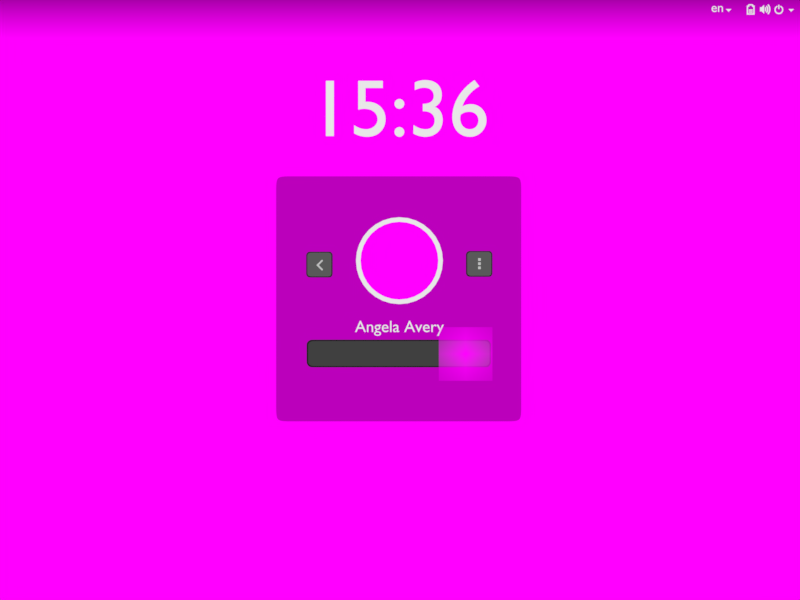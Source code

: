 # Source: tobias-login.blend  (saved by Blender 2.79.0; exported with 4.5.12 LTS)
import bpy
from mathutils import Matrix  # noqa: F401  (used for matrix-valued properties, if any)

bpy.ops.wm.read_factory_settings(use_empty=True)
scene = bpy.context.scene
scene.name = 'Scene'

# ---- collections
col_collection_1 = bpy.data.collections.new('Collection 1'); scene.collection.children.link(col_collection_1)

# ---- images (referenced by path relative to the original .blend; pixels are not part of the script)
import os
ASSET_DIR = os.environ.get("B2B_ASSET_DIR", "")  # directory of the original .blend (textures are referenced by path, not embedded)
HERE = os.path.dirname(os.path.abspath(__file__))  # packed textures are extracted next to this script under _unpacked/

def load_image(name, relpath, width, height, colorspace="sRGB"):
    """Load a texture the original file referenced (path relative to the .blend, or extracted next to this script)."""
    p = next((c for c in (os.path.join(HERE, relpath), os.path.join(ASSET_DIR, relpath)) if relpath and os.path.exists(c)), "")
    if p:
        img = bpy.data.images.load(p, check_existing=True)
        img.name = name
    else:  # same state as the original file: an image datablock whose file is absent (Cycles renders it pink)
        img = bpy.data.images.new(name, width, height)
        img.source = "FILE"
        img.filepath = "//" + (relpath or name)
    img.colorspace_settings.name = colorspace
    return img
img_left_ptr_png = load_image('left_ptr.png', 'assets/left_ptr.png', 1024, 1024, 'sRGB')
img_symbolics_8_png = load_image('symbolics-8.png', 'assets/symbolics-8.png', 1024, 1024, 'sRGB')
img_john_jpg = load_image('john.jpg', 'assets/john.jpg', 1024, 1024, 'sRGB')
img_angela_jpg = load_image('angela.jpg', 'assets/angela.jpg', 1024, 1024, 'sRGB')
img_endless_shapes2_png = load_image('endless-shapes2.png', 'assets/endless-shapes2.png', 1024, 1024, 'sRGB')
img_jan_jpg = load_image('jan.jpg', 'assets/jan.jpg', 1024, 1024, 'sRGB')
img_adwaita_day_jpg = load_image('adwaita-day.jpg', 'assets/adwaita-day.jpg', 1024, 1024, 'sRGB')

# ---- materials (node trees are filled in below, after node groups)
mat_osd_bg = bpy.data.materials.new('osd bg')
mat_osd_bg.alpha_threshold = 0.0
mat_osd_bg.roughness = 0.5
mat_top_gradient = bpy.data.materials.new('top gradient')
mat_top_gradient.alpha_threshold = 0.0
mat_top_gradient.roughness = 0.5
mat_rim = bpy.data.materials.new('rim')
mat_rim.alpha_threshold = 0.0
mat_rim.roughness = 0.5
mat_buttonfill = bpy.data.materials.new('buttonfill')
mat_buttonfill.alpha_threshold = 0.0
mat_buttonfill.roughness = 0.5
mat_fg = bpy.data.materials.new('fg')
mat_fg.alpha_threshold = 0.0
mat_fg.diffuse_color = (0.5149, 0.5149, 0.5149, 1.0)
mat_fg.roughness = 0.5
mat_fill = bpy.data.materials.new('fill')
mat_fill.alpha_threshold = 0.0
mat_fill.roughness = 0.5
mat_datetime = bpy.data.materials.new('datetime')
mat_datetime.alpha_threshold = 0.0
mat_datetime.roughness = 0.5
mat_left_ptr = bpy.data.materials.new('left_ptr')
mat_left_ptr.alpha_threshold = 0.0
mat_left_ptr.roughness = 0.5
mat_otherusers = bpy.data.materials.new('otherusers')
mat_otherusers.alpha_threshold = 0.0
mat_otherusers.roughness = 0.5
mat_personal_bg2 = bpy.data.materials.new('personal_bg2')
mat_personal_bg2.alpha_threshold = 0.0
mat_personal_bg2.roughness = 0.5
mat_names = bpy.data.materials.new('names')
mat_names.alpha_threshold = 0.0
mat_names.roughness = 0.5
mat_john = bpy.data.materials.new('john')
mat_john.alpha_threshold = 0.0
mat_john.roughness = 0.5
mat_angela = bpy.data.materials.new('angela')
mat_angela.alpha_threshold = 0.0
mat_angela.roughness = 0.5
mat_bg = bpy.data.materials.new('bg')
mat_bg.alpha_threshold = 0.0
mat_bg.roughness = 0.5
mat_personal_bg3 = bpy.data.materials.new('personal_bg3')
mat_personal_bg3.alpha_threshold = 0.0
mat_personal_bg3.roughness = 0.5
mat_jan = bpy.data.materials.new('jan')
mat_jan.alpha_threshold = 0.0
mat_jan.roughness = 0.5
mat_personal_bg1 = bpy.data.materials.new('personal_bg1')
mat_personal_bg1.alpha_threshold = 0.0
mat_personal_bg1.roughness = 0.5
mat_top_stuff = bpy.data.materials.new('top stuff')
mat_top_stuff.alpha_threshold = 0.0
mat_top_stuff.roughness = 0.5

# ---- material node trees
mat_osd_bg.use_nodes = True; mat_osd_bg.node_tree.nodes.clear()
_N = mat_osd_bg.node_tree.nodes; _L = mat_osd_bg.node_tree.links
n0 = _N.new('ShaderNodeOutputMaterial'); n0.name = 'Material Output'; n0.location = (300, 300)
n1 = _N.new('ShaderNodeMixShader'); n1.name = 'Mix Shader'; n1.location = (10, 300)
n2 = _N.new('ShaderNodeBsdfTransparent'); n2.name = 'Transparent BSDF'; n2.location = (-180, 200)
n3 = _N.new('ShaderNodeEmission'); n3.name = 'Emission'; n3.location = (-180, 100)
n3.inputs[0].default_value = (0.0, 0.0, 0.0, 1.0)
_L.new(n1.outputs[0], n0.inputs[0])
_L.new(n2.outputs[0], n1.inputs[1])
_L.new(n3.outputs[0], n1.inputs[2])
n0.is_active_output = True
mat_top_gradient.use_nodes = True; mat_top_gradient.node_tree.nodes.clear()
_N = mat_top_gradient.node_tree.nodes; _L = mat_top_gradient.node_tree.links
n0 = _N.new('ShaderNodeOutputMaterial'); n0.name = 'Material Output'; n0.location = (300, 300)
n1 = _N.new('ShaderNodeMixShader'); n1.name = 'Mix Shader'; n1.location = (10, 300)
n2 = _N.new('ShaderNodeBsdfTransparent'); n2.name = 'Transparent BSDF'; n2.location = (-216, 315)
n3 = _N.new('ShaderNodeValToRGB'); n3.name = 'ColorRamp'; n3.location = (-509, 132)
while len(n3.color_ramp.elements) > 1: n3.color_ramp.elements.remove(n3.color_ramp.elements[-1])
n3.color_ramp.elements[0].position = 0.0; n3.color_ramp.elements[0].color = (0.0, 0.0, 0.0, 1.0)
_e = n3.color_ramp.elements.new(1.0); _e.color = (1.0, 1.0, 1.0, 1.0)
n4 = _N.new('ShaderNodeTexGradient'); n4.name = 'Gradient Texture'; n4.location = (-784, 145)
n5 = _N.new('ShaderNodeMapping'); n5.name = 'Mapping'; n5.location = (-1280, 279)
n5.vector_type = 'TEXTURE'
n5.inputs[2].default_value = (0.0, 0.0, 1.571)
n6 = _N.new('ShaderNodeObjectInfo'); n6.name = 'Object Info'; n6.location = (-1683, 365)
n7 = _N.new('ShaderNodeTexCoord'); n7.name = 'Texture Coordinate'; n7.location = (-1694, 141)
n8 = _N.new('ShaderNodeEmission'); n8.name = 'Emission'; n8.location = (-174, 102)
n8.inputs[0].default_value = (0.0, 0.0, 0.0, 1.0)
_L.new(n1.outputs[0], n0.inputs[0])
_L.new(n2.outputs[0], n1.inputs[1])
_L.new(n8.outputs[0], n1.inputs[2])
_L.new(n4.outputs[0], n3.inputs[0])
_L.new(n5.outputs[0], n4.inputs[0])
_L.new(n7.outputs[0], n5.inputs[0])
_L.new(n3.outputs[0], n1.inputs[0])
n0.is_active_output = True
mat_rim.use_nodes = True; mat_rim.node_tree.nodes.clear()
_N = mat_rim.node_tree.nodes; _L = mat_rim.node_tree.links
n0 = _N.new('ShaderNodeOutputMaterial'); n0.name = 'Material Output'; n0.location = (300, 300)
n1 = _N.new('ShaderNodeMixShader'); n1.name = 'Mix Shader'; n1.location = (10, 300)
n1.inputs[0].default_value = 1.0
n2 = _N.new('ShaderNodeBsdfTransparent'); n2.name = 'Transparent BSDF'; n2.location = (-180, 200)
n3 = _N.new('ShaderNodeEmission'); n3.name = 'Emission'; n3.location = (-180, 100)
n3.inputs[0].default_value = (0.016, 0.016, 0.016, 1.0)
_L.new(n1.outputs[0], n0.inputs[0])
_L.new(n2.outputs[0], n1.inputs[1])
_L.new(n3.outputs[0], n1.inputs[2])
n0.is_active_output = True
mat_buttonfill.use_nodes = True; mat_buttonfill.node_tree.nodes.clear()
_N = mat_buttonfill.node_tree.nodes; _L = mat_buttonfill.node_tree.links
n0 = _N.new('ShaderNodeOutputMaterial'); n0.name = 'Material Output'; n0.location = (300, 300)
n1 = _N.new('ShaderNodeMixShader'); n1.name = 'Mix Shader'; n1.location = (10, 300)
n1.inputs[0].default_value = 1.0
n2 = _N.new('ShaderNodeBsdfTransparent'); n2.name = 'Transparent BSDF'; n2.location = (-180, 200)
n3 = _N.new('ShaderNodeEmission'); n3.name = 'Emission'; n3.location = (-180, 100)
n3.inputs[0].default_value = (0.1005, 0.1005, 0.1005, 1.0)
_L.new(n1.outputs[0], n0.inputs[0])
_L.new(n2.outputs[0], n1.inputs[1])
_L.new(n3.outputs[0], n1.inputs[2])
n0.is_active_output = True
mat_fg.use_nodes = True; mat_fg.node_tree.nodes.clear()
_N = mat_fg.node_tree.nodes; _L = mat_fg.node_tree.links
n0 = _N.new('ShaderNodeOutputMaterial'); n0.name = 'Material Output'; n0.location = (300, 300)
n1 = _N.new('ShaderNodeEmission'); n1.name = 'Emission'; n1.location = (10, 300)
n1.inputs[0].default_value = (0.5149, 0.5149, 0.5149, 1.0)
_L.new(n1.outputs[0], n0.inputs[0])
n0.is_active_output = True
mat_fill.use_nodes = True; mat_fill.node_tree.nodes.clear()
_N = mat_fill.node_tree.nodes; _L = mat_fill.node_tree.links
n0 = _N.new('ShaderNodeOutputMaterial'); n0.name = 'Material Output'; n0.location = (300, 300)
n1 = _N.new('ShaderNodeMixShader'); n1.name = 'Mix Shader'; n1.location = (10, 300)
n1.inputs[0].default_value = 1.0
n2 = _N.new('ShaderNodeBsdfTransparent'); n2.name = 'Transparent BSDF'; n2.location = (-180, 200)
n3 = _N.new('ShaderNodeEmission'); n3.name = 'Emission'; n3.location = (-180, 100)
n3.inputs[0].default_value = (0.05087, 0.05087, 0.05087, 1.0)
_L.new(n1.outputs[0], n0.inputs[0])
_L.new(n2.outputs[0], n1.inputs[1])
_L.new(n3.outputs[0], n1.inputs[2])
n0.is_active_output = True
mat_datetime.use_nodes = True; mat_datetime.node_tree.nodes.clear()
_N = mat_datetime.node_tree.nodes; _L = mat_datetime.node_tree.links
n0 = _N.new('ShaderNodeOutputMaterial'); n0.name = 'Material Output'; n0.location = (300, 300)
n1 = _N.new('ShaderNodeMixShader'); n1.name = 'Mix Shader'; n1.location = (10, 300)
n1.inputs[0].default_value = 1.0
n2 = _N.new('ShaderNodeBsdfTransparent'); n2.name = 'Transparent BSDF'; n2.location = (-180, 200)
n3 = _N.new('ShaderNodeEmission'); n3.name = 'Emission'; n3.location = (-180, 100)
n3.inputs[0].default_value = (0.8, 0.8, 0.8, 1.0)
_L.new(n1.outputs[0], n0.inputs[0])
_L.new(n2.outputs[0], n1.inputs[1])
_L.new(n3.outputs[0], n1.inputs[2])
n0.is_active_output = True
mat_left_ptr.use_nodes = True; mat_left_ptr.node_tree.nodes.clear()
_N = mat_left_ptr.node_tree.nodes; _L = mat_left_ptr.node_tree.links
n0 = _N.new('ShaderNodeOutputMaterial'); n0.name = 'Material Output'; n0.location = (300, 300)
n1 = _N.new('ShaderNodeTexImage'); n1.name = 'Image Texture'; n1.location = (-400, 60)
n1.width = 140
n1.image = img_left_ptr_png
n1.extension = 'CLIP'
n2 = _N.new('ShaderNodeEmission'); n2.name = 'Emission'; n2.location = (-200, 60)
n3 = _N.new('ShaderNodeBsdfTransparent'); n3.name = 'Transparent BSDF'; n3.location = (-200, 240)
n4 = _N.new('ShaderNodeMixShader'); n4.name = 'Mix Shader'; n4.location = (0, 300)
_L.new(n1.outputs[0], n2.inputs[0])
_L.new(n1.outputs[1], n4.inputs[0])
_L.new(n3.outputs[0], n4.inputs[1])
_L.new(n2.outputs[0], n4.inputs[2])
_L.new(n4.outputs[0], n0.inputs[0])
n0.is_active_output = True
mat_otherusers.use_nodes = True; mat_otherusers.node_tree.nodes.clear()
_N = mat_otherusers.node_tree.nodes; _L = mat_otherusers.node_tree.links
n0 = _N.new('ShaderNodeOutputMaterial'); n0.name = 'Material Output'; n0.location = (300, 300)
n1 = _N.new('ShaderNodeMixShader'); n1.name = 'Mix Shader'; n1.location = (10, 300)
n1.inputs[0].default_value = 0.0
n2 = _N.new('ShaderNodeBsdfTransparent'); n2.name = 'Transparent BSDF'; n2.location = (-180, 200)
n3 = _N.new('ShaderNodeEmission'); n3.name = 'Emission'; n3.location = (-180, 100)
n3.inputs[0].default_value = (0.8, 0.8, 0.8, 1.0)
_L.new(n1.outputs[0], n0.inputs[0])
_L.new(n2.outputs[0], n1.inputs[1])
_L.new(n3.outputs[0], n1.inputs[2])
n0.is_active_output = True
mat_personal_bg2.use_nodes = True; mat_personal_bg2.node_tree.nodes.clear()
mat_names.use_nodes = True; mat_names.node_tree.nodes.clear()
_N = mat_names.node_tree.nodes; _L = mat_names.node_tree.links
n0 = _N.new('ShaderNodeOutputMaterial'); n0.name = 'Material Output'; n0.location = (300, 300)
n1 = _N.new('ShaderNodeMixShader'); n1.name = 'Mix Shader'; n1.location = (10, 300)
n1.inputs[0].default_value = 1.0
n2 = _N.new('ShaderNodeBsdfTransparent'); n2.name = 'Transparent BSDF'; n2.location = (-180, 200)
n3 = _N.new('ShaderNodeEmission'); n3.name = 'Emission'; n3.location = (-180, 100)
n3.inputs[0].default_value = (0.8, 0.8, 0.8, 1.0)
_L.new(n1.outputs[0], n0.inputs[0])
_L.new(n2.outputs[0], n1.inputs[1])
_L.new(n3.outputs[0], n1.inputs[2])
n0.is_active_output = True
mat_john.use_nodes = True; mat_john.node_tree.nodes.clear()
_N = mat_john.node_tree.nodes; _L = mat_john.node_tree.links
n0 = _N.new('ShaderNodeOutputMaterial'); n0.name = 'Material Output'; n0.location = (300, 300)
n1 = _N.new('ShaderNodeMixShader'); n1.name = 'Mix Shader'; n1.location = (10, 300)
n1.inputs[0].default_value = 1.0
n2 = _N.new('ShaderNodeBsdfTransparent'); n2.name = 'Transparent BSDF'; n2.location = (-180, 200)
n3 = _N.new('ShaderNodeEmission'); n3.name = 'Emission'; n3.location = (-180, 100)
n4 = _N.new('ShaderNodeTexImage'); n4.name = 'Image Texture'; n4.location = (-370, 100)
n4.width = 140
n4.image = img_john_jpg
_L.new(n1.outputs[0], n0.inputs[0])
_L.new(n2.outputs[0], n1.inputs[1])
_L.new(n3.outputs[0], n1.inputs[2])
_L.new(n4.outputs[0], n3.inputs[0])
n0.is_active_output = True
mat_angela.use_nodes = True; mat_angela.node_tree.nodes.clear()
_N = mat_angela.node_tree.nodes; _L = mat_angela.node_tree.links
n0 = _N.new('ShaderNodeOutputMaterial'); n0.name = 'Material Output'; n0.location = (300, 300)
n1 = _N.new('ShaderNodeMixShader'); n1.name = 'Mix Shader'; n1.location = (10, 300)
n1.inputs[0].default_value = 1.0
n2 = _N.new('ShaderNodeBsdfTransparent'); n2.name = 'Transparent BSDF'; n2.location = (-180, 200)
n3 = _N.new('ShaderNodeEmission'); n3.name = 'Emission'; n3.location = (-180, 100)
n4 = _N.new('ShaderNodeTexImage'); n4.name = 'Image Texture'; n4.location = (-370, 100)
n4.width = 140
n4.image = img_angela_jpg
_L.new(n1.outputs[0], n0.inputs[0])
_L.new(n2.outputs[0], n1.inputs[1])
_L.new(n3.outputs[0], n1.inputs[2])
_L.new(n4.outputs[0], n3.inputs[0])
n0.is_active_output = True
mat_bg.use_nodes = True; mat_bg.node_tree.nodes.clear()
_N = mat_bg.node_tree.nodes; _L = mat_bg.node_tree.links
n0 = _N.new('ShaderNodeOutputMaterial'); n0.name = 'Material Output'; n0.location = (300, 300)
n1 = _N.new('ShaderNodeMixShader'); n1.name = 'Mix Shader'; n1.location = (10, 300)
n1.inputs[0].default_value = 1.0
n2 = _N.new('ShaderNodeBsdfTransparent'); n2.name = 'Transparent BSDF'; n2.location = (-180, 200)
n3 = _N.new('ShaderNodeEmission'); n3.name = 'Emission'; n3.location = (-180, 100)
n3.inputs[0].default_value = (0.8, 0.8, 0.8, 1.0)
_L.new(n1.outputs[0], n0.inputs[0])
_L.new(n2.outputs[0], n1.inputs[1])
_L.new(n3.outputs[0], n1.inputs[2])
n0.is_active_output = True
mat_personal_bg3.use_nodes = True; mat_personal_bg3.node_tree.nodes.clear()
mat_jan.use_nodes = True; mat_jan.node_tree.nodes.clear()
_N = mat_jan.node_tree.nodes; _L = mat_jan.node_tree.links
n0 = _N.new('ShaderNodeOutputMaterial'); n0.name = 'Material Output'; n0.location = (300, 300)
n1 = _N.new('ShaderNodeMixShader'); n1.name = 'Mix Shader'; n1.location = (10, 300)
n1.inputs[0].default_value = 1.0
n2 = _N.new('ShaderNodeBsdfTransparent'); n2.name = 'Transparent BSDF'; n2.location = (-180, 200)
n3 = _N.new('ShaderNodeEmission'); n3.name = 'Emission'; n3.location = (-180, 100)
n4 = _N.new('ShaderNodeTexImage'); n4.name = 'Image Texture'; n4.location = (-370, 100)
n4.width = 140
n4.image = img_jan_jpg
_L.new(n1.outputs[0], n0.inputs[0])
_L.new(n2.outputs[0], n1.inputs[1])
_L.new(n3.outputs[0], n1.inputs[2])
_L.new(n4.outputs[0], n3.inputs[0])
n0.is_active_output = True
mat_personal_bg1.use_nodes = True; mat_personal_bg1.node_tree.nodes.clear()
mat_top_stuff.use_nodes = True; mat_top_stuff.node_tree.nodes.clear()
_N = mat_top_stuff.node_tree.nodes; _L = mat_top_stuff.node_tree.links
n0 = _N.new('ShaderNodeEmission'); n0.name = 'Emission'; n0.location = (-292, 29)
n0.inputs[0].default_value = (0.8, 0.8, 0.8, 1.0)
n1 = _N.new('ShaderNodeBsdfTransparent'); n1.name = 'Transparent BSDF'; n1.location = (-262, 309)
n2 = _N.new('ShaderNodeOutputMaterial'); n2.name = 'Material Output'; n2.location = (433, 294)
n3 = _N.new('ShaderNodeMixShader'); n3.name = 'Mix Shader'; n3.location = (110, 300)
n3.inputs[0].default_value = 1.0
_L.new(n3.outputs[0], n2.inputs[0])
_L.new(n1.outputs[0], n3.inputs[1])
_L.new(n0.outputs[0], n3.inputs[2])
n2.is_active_output = True

# ---- world
world_world = bpy.data.worlds.new('World'); scene.world = world_world
world_world.color = (0.05088, 0.05088, 0.05088)
world_world.use_sun_shadow = False
world_world.sun_shadow_jitter_overblur = 0.0
world_world.cycles.sampling_method = 'MANUAL'

# ---- cameras
cam_camera = bpy.data.cameras.new('Camera')
cam_camera.clip_end = 100.0
cam_camera.lens = 35.0
cam_camera.sensor_width = 32.0
cam_camera.sensor_height = 18.0
cam_camera.ortho_scale = 7.314
cam_camera.dof.focus_distance = 0.0

# ---- meshes
me_plane_008 = bpy.data.meshes.new('Plane.008')
me_plane_008.from_pydata([(-0.9912, -0.9912, 0.0), (0.9912, -0.9912, 0.0), (-0.9912, 0.9912, 0.0), (0.9912, 0.9912, 0.0), (-1.0, 0.0, 0.0), (0.0, -1.0, 0.0), (1.0, 0.0, 0.0), (0.0, 1.0, 0.0), (0.0, 0.0, 0.0), (-1.0, -0.5, 0.0), (0.5, -1.0, 0.0), (1.0, 0.5, 0.0), (-0.5, 1.0, 0.0), (-1.0, 0.5, 0.0), (-0.5, -1.0, 0.0), (1.0, -0.5, 0.0), (0.5, 1.0, 0.0), (0.0, 0.5, 0.0), (0.0, -0.5, 0.0), (-0.5, 0.0, 0.0), (0.5, 0.0, 0.0), (0.5, -0.5, 0.0), (-0.5, -0.5, 0.0), (-0.5, 0.5, 0.0), (0.5, 0.5, 0.0), (-1.0, -0.75, 0.0), (0.75, -1.0, 0.0), (1.0, 0.75, 0.0), (-0.75, 1.0, 0.0), (-1.0, 0.25, 0.0), (-0.25, -1.0, 0.0), (1.0, -0.25, 0.0), (0.25, 1.0, 0.0), (0.0, 0.75, 0.0), (0.0, -0.25, 0.0), (-0.75, 0.0, 0.0), (0.25, 0.0, 0.0), (-1.0, -0.25, 0.0), (0.25, -1.0, 0.0), (1.0, 0.25, 0.0), (-0.25, 1.0, 0.0), (-1.0, 0.75, 0.0), (-0.75, -1.0, 0.0), (1.0, -0.75, 0.0), (0.75, 1.0, 0.0), (0.0, 0.25, 0.0), (0.0, -0.75, 0.0), (-0.25, 0.0, 0.0), (0.75, 0.0, 0.0), (0.5, -0.25, 0.0), (0.5, -0.75, 0.0), (0.25, -0.5, 0.0), (0.75, -0.5, 0.0), (-0.5, -0.25, 0.0), (-0.5, -0.75, 0.0), (-0.75, -0.5, 0.0), (-0.25, -0.5, 0.0), (-0.5, 0.75, 0.0), (-0.5, 0.25, 0.0), (-0.75, 0.5, 0.0), (-0.25, 0.5, 0.0), (0.5, 0.75, 0.0), (0.5, 0.25, 0.0), (0.25, 0.5, 0.0), (0.75, 0.5, 0.0), (0.75, 0.25, 0.0), (0.25, 0.25, 0.0), (0.25, 0.75, 0.0), (-0.25, 0.25, 0.0), (-0.75, 0.25, 0.0), (-0.75, 0.75, 0.0), (-0.25, -0.75, 0.0), (-0.75, -0.75, 0.0), (-0.75, -0.25, 0.0), (0.75, -0.75, 0.0), (0.25, -0.75, 0.0), (0.25, -0.25, 0.0), (0.75, -0.25, 0.0), (-0.25, -0.25, 0.0), (-0.25, 0.75, 0.0), (0.75, 0.75, 0.0), (-1.0, -0.875, 0.0), (0.875, -1.0, 0.0), (1.0, 0.875, 0.0), (-0.875, 1.0, 0.0), (-1.0, 0.125, 0.0), (-0.125, -1.0, 0.0), (1.0, -0.125, 0.0), (0.125, 1.0, 0.0), (0.0, 0.875, 0.0), (-0.875, 0.0, 0.0), (-1.0, -0.375, 0.0), (0.375, -1.0, 0.0), (1.0, 0.375, 0.0), (-0.375, 1.0, 0.0), (-1.0, 0.625, 0.0), (-0.625, -1.0, 0.0), (1.0, -0.625, 0.0), (0.625, 1.0, 0.0), (-0.875, -0.5, 0.0), (-0.5, 0.875, 0.0), (-0.875, 0.5, 0.0), (0.5, 0.875, 0.0), (-1.0, -0.625, 0.0), (0.625, -1.0, 0.0), (1.0, 0.625, 0.0), (-0.625, 1.0, 0.0), (-1.0, 0.375, 0.0), (-0.375, -1.0, 0.0), (1.0, -0.375, 0.0), (0.375, 1.0, 0.0), (-1.0, -0.125, 0.0), (0.125, -1.0, 0.0), (1.0, 0.125, 0.0), (-0.125, 1.0, 0.0), (-1.0, 0.875, 0.0), (-0.875, -1.0, 0.0), (1.0, -0.875, 0.0), (0.875, 1.0, 0.0), (0.0, -0.875, 0.0), (0.875, 0.0, 0.0), (0.5, -0.875, 0.0), (0.875, -0.5, 0.0), (-0.5, -0.875, 0.0), (0.875, 0.5, 0.0), (0.75, 0.375, 0.0), (0.75, 0.125, 0.0), (0.875, 0.25, 0.0), (0.25, 0.875, 0.0), (0.125, 0.75, 0.0), (0.375, 0.75, 0.0), (-0.75, 0.375, 0.0), (-0.75, 0.125, 0.0), (-0.875, 0.25, 0.0), (-0.75, 0.875, 0.0), (-0.75, 0.625, 0.0), (-0.875, 0.75, 0.0), (-0.625, 0.75, 0.0), (-0.25, -0.875, 0.0), (-0.375, -0.75, 0.0), (-0.125, -0.75, 0.0), (-0.75, -0.625, 0.0), (-0.75, -0.875, 0.0), (-0.875, -0.75, 0.0), (-0.625, -0.75, 0.0), (-0.75, -0.125, 0.0), (-0.75, -0.375, 0.0), (-0.875, -0.25, 0.0), (0.75, -0.625, 0.0), (0.75, -0.875, 0.0), (0.625, -0.75, 0.0), (0.875, -0.75, 0.0), (0.25, -0.875, 0.0), (0.125, -0.75, 0.0), (0.375, -0.75, 0.0), (0.75, -0.125, 0.0), (0.75, -0.375, 0.0), (0.875, -0.25, 0.0), (-0.25, 0.875, 0.0), (-0.375, 0.75, 0.0), (-0.125, 0.75, 0.0), (0.75, 0.875, 0.0), (0.75, 0.625, 0.0), (0.625, 0.75, 0.0), (0.875, 0.75, 0.0), (0.875, 0.625, 0.0), (0.625, 0.875, 0.0), (-0.375, 0.875, 0.0), (0.875, -0.375, 0.0), (0.375, -0.875, 0.0), (0.125, -0.875, 0.0), (0.875, -0.875, 0.0), (0.625, -0.875, 0.0), (-0.875, -0.375, 0.0), (-0.875, -0.125, 0.0), (-0.625, -0.875, 0.0), (-0.875, -0.875, 0.0), (-0.875, -0.625, 0.0), (-0.125, -0.875, 0.0), (-0.375, -0.875, 0.0), (-0.875, 0.625, 0.0), (-0.875, 0.875, 0.0), (-0.875, 0.125, 0.0), (-0.875, 0.375, 0.0), (0.125, 0.875, 0.0), (0.875, 0.125, 0.0), (0.875, 0.375, 0.0), (0.375, 0.875, 0.0), (-0.625, 0.875, 0.0), (0.875, -0.625, 0.0), (0.875, -0.125, 0.0), (-0.125, 0.875, 0.0), (0.875, 0.875, 0.0), (-1.0, -0.9375, 0.0), (0.9375, -1.0, 0.0), (1.0, 0.9375, 0.0), (-0.9375, 1.0, 0.0), (-1.0, 0.0625, 0.0), (-0.0625, -1.0, 0.0), (1.0, -0.0625, 0.0), (0.0625, 1.0, 0.0), (0.0, 0.9375, 0.0), (-0.9375, 0.0, 0.0), (-1.0, -0.4375, 0.0), (0.4375, -1.0, 0.0), (1.0, 0.4375, 0.0), (-0.4375, 1.0, 0.0), (-1.0, 0.5625, 0.0), (-0.5625, -1.0, 0.0), (1.0, -0.5625, 0.0), (0.5625, 1.0, 0.0), (-0.9375, -0.5, 0.0), (-0.5, 0.9375, 0.0), (-0.9375, 0.5, 0.0), (0.5, 0.9375, 0.0), (-1.0, -0.6875, 0.0), (0.6875, -1.0, 0.0), (1.0, 0.6875, 0.0), (-0.6875, 1.0, 0.0), (-1.0, 0.3125, 0.0), (-0.3125, -1.0, 0.0), (1.0, -0.3125, 0.0), (0.3125, 1.0, 0.0), (-1.0, -0.1875, 0.0), (0.1875, -1.0, 0.0), (1.0, 0.1875, 0.0), (-0.1875, 1.0, 0.0), (-1.0, 0.8125, 0.0), (-0.8125, -1.0, 0.0), (1.0, -0.8125, 0.0), (0.8125, 1.0, 0.0), (0.0, -0.8125, 0.0), (0.8125, 0.0, 0.0), (0.5, -0.8125, 0.0), (0.8125, -0.5, 0.0), (-0.5, -0.8125, 0.0), (0.8125, 0.5, 0.0), (0.75, 0.4375, 0.0), (0.75, 0.1875, 0.0), (0.8125, 0.25, 0.0), (0.25, 0.9375, 0.0), (0.0625, 0.75, 0.0), (0.3125, 0.75, 0.0), (-0.75, 0.4375, 0.0), (-0.75, 0.1875, 0.0), (-0.9375, 0.25, 0.0), (-0.75, 0.9375, 0.0), (-0.75, 0.6875, 0.0), (-0.9375, 0.75, 0.0), (-0.6875, 0.75, 0.0), (-0.25, -0.8125, 0.0), (-0.4375, -0.75, 0.0), (-0.1875, -0.75, 0.0), (-0.75, -0.5625, 0.0), (-0.75, -0.8125, 0.0), (-0.9375, -0.75, 0.0), (-0.6875, -0.75, 0.0), (-0.75, -0.0625, 0.0), (-0.75, -0.3125, 0.0), (-0.9375, -0.25, 0.0), (0.75, -0.5625, 0.0), (0.75, -0.8125, 0.0), (0.5625, -0.75, 0.0), (0.8125, -0.75, 0.0), (0.25, -0.8125, 0.0), (0.0625, -0.75, 0.0), (0.3125, -0.75, 0.0), (0.75, -0.0625, 0.0), (0.75, -0.3125, 0.0), (0.8125, -0.25, 0.0), (-0.25, 0.9375, 0.0), (-0.4375, 0.75, 0.0), (-0.1875, 0.75, 0.0), (0.75, 0.9375, 0.0), (0.75, 0.6875, 0.0), (0.5625, 0.75, 0.0), (0.8125, 0.75, 0.0), (-1.0, -0.8125, 0.0), (0.8125, -1.0, 0.0), (1.0, 0.8125, 0.0), (-0.8125, 1.0, 0.0), (-1.0, 0.1875, 0.0), (-0.1875, -1.0, 0.0), (1.0, -0.1875, 0.0), (0.1875, 1.0, 0.0), (0.0, 0.8125, 0.0), (-0.8125, 0.0, 0.0), (-1.0, -0.3125, 0.0), (0.3125, -1.0, 0.0), (1.0, 0.3125, 0.0), (-0.3125, 1.0, 0.0), (-1.0, 0.6875, 0.0), (-0.6875, -1.0, 0.0), (1.0, -0.6875, 0.0), (0.6875, 1.0, 0.0), (-0.8125, -0.5, 0.0), (-0.5, 0.8125, 0.0), (-0.8125, 0.5, 0.0), (0.5, 0.8125, 0.0), (-1.0, -0.5625, 0.0), (0.5625, -1.0, 0.0), (1.0, 0.5625, 0.0), (-0.5625, 1.0, 0.0), (-1.0, 0.4375, 0.0), (-0.4375, -1.0, 0.0), (1.0, -0.4375, 0.0), (0.4375, 1.0, 0.0), (-1.0, -0.0625, 0.0), (0.0625, -1.0, 0.0), (1.0, 0.0625, 0.0), (-0.0625, 1.0, 0.0), (-1.0, 0.9375, 0.0), (-0.9375, -1.0, 0.0), (1.0, -0.9375, 0.0), (0.9375, 1.0, 0.0), (0.0, -0.9375, 0.0), (0.9375, 0.0, 0.0), (0.5, -0.9375, 0.0), (0.9375, -0.5, 0.0), (-0.5, -0.9375, 0.0), (0.9375, 0.5, 0.0), (0.75, 0.3125, 0.0), (0.75, 0.0625, 0.0), (0.9375, 0.25, 0.0), (0.25, 0.8125, 0.0), (0.1875, 0.75, 0.0), (0.4375, 0.75, 0.0), (-0.75, 0.3125, 0.0), (-0.75, 0.0625, 0.0), (-0.8125, 0.25, 0.0), (-0.75, 0.8125, 0.0), (-0.75, 0.5625, 0.0), (-0.8125, 0.75, 0.0), (-0.5625, 0.75, 0.0), (-0.25, -0.9375, 0.0), (-0.3125, -0.75, 0.0), (-0.0625, -0.75, 0.0), (-0.75, -0.6875, 0.0), (-0.75, -0.9375, 0.0), (-0.8125, -0.75, 0.0), (-0.5625, -0.75, 0.0), (-0.75, -0.1875, 0.0), (-0.75, -0.4375, 0.0), (-0.8125, -0.25, 0.0), (0.75, -0.6875, 0.0), (0.75, -0.9375, 0.0), (0.6875, -0.75, 0.0), (0.9375, -0.75, 0.0), (0.25, -0.9375, 0.0), (0.1875, -0.75, 0.0), (0.4375, -0.75, 0.0), (0.75, -0.1875, 0.0), (0.75, -0.4375, 0.0), (0.9375, -0.25, 0.0), (-0.25, 0.8125, 0.0), (-0.3125, 0.75, 0.0), (-0.0625, 0.75, 0.0), (0.75, 0.8125, 0.0), (0.75, 0.5625, 0.0), (0.6875, 0.75, 0.0), (0.9375, 0.75, 0.0), (0.875, 0.6875, 0.0), (0.875, 0.5625, 0.0), (0.8125, 0.625, 0.0), (0.9375, 0.625, 0.0), (0.6875, 0.6875, 0.0), (0.625, 0.9375, 0.0), (0.625, 0.8125, 0.0), (0.5625, 0.875, 0.0), (0.6875, 0.875, 0.0), (-0.375, 0.9375, 0.0), (-0.375, 0.8125, 0.0), (-0.4375, 0.875, 0.0), (-0.3125, 0.875, 0.0), (0.875, -0.3125, 0.0), (0.875, -0.4375, 0.0), (0.8125, -0.375, 0.0), (0.9375, -0.375, 0.0), (0.375, -0.8125, 0.0), (0.375, -0.9375, 0.0), (0.3125, -0.875, 0.0), (0.4375, -0.875, 0.0), (0.125, -0.8125, 0.0), (0.125, -0.9375, 0.0), (0.0625, -0.875, 0.0), (0.1875, -0.875, 0.0), (0.875, -0.8125, 0.0), (0.875, -0.9375, 0.0), (0.8125, -0.875, 0.0), (0.9375, -0.875, 0.0), (0.625, -0.8125, 0.0), (0.625, -0.9375, 0.0), (0.5625, -0.875, 0.0), (0.6875, -0.875, 0.0), (0.6875, -0.6875, 0.0), (-0.875, -0.3125, 0.0), (-0.875, -0.4375, 0.0), (-0.9375, -0.375, 0.0), (-0.8125, -0.375, 0.0), (-0.875, -0.0625, 0.0), (-0.875, -0.1875, 0.0), (-0.9375, -0.125, 0.0), (-0.8125, -0.125, 0.0), (-0.625, -0.8125, 0.0), (-0.625, -0.9375, 0.0), (-0.6875, -0.875, 0.0), (-0.5625, -0.875, 0.0), (-0.875, -0.8125, 0.0), (-0.875, -0.9375, 0.0), (-0.9375, -0.875, 0.0), (-0.8125, -0.875, 0.0), (-0.875, -0.5625, 0.0), (-0.875, -0.6875, 0.0), (-0.9375, -0.625, 0.0), (-0.8125, -0.625, 0.0), (-0.125, -0.8125, 0.0), (-0.125, -0.9375, 0.0), (-0.1875, -0.875, 0.0), (-0.0625, -0.875, 0.0), (-0.375, -0.8125, 0.0), (-0.375, -0.9375, 0.0), (-0.4375, -0.875, 0.0), (-0.3125, -0.875, 0.0), (-0.6875, 0.6875, 0.0), (-0.875, 0.6875, 0.0), (-0.875, 0.5625, 0.0), (-0.9375, 0.625, 0.0), (-0.8125, 0.625, 0.0), (-0.875, 0.9375, 0.0), (-0.875, 0.8125, 0.0), (-0.9375, 0.875, 0.0), (-0.8125, 0.875, 0.0), (-0.875, 0.1875, 0.0), (-0.875, 0.0625, 0.0), (-0.9375, 0.125, 0.0), (-0.8125, 0.125, 0.0), (-0.875, 0.4375, 0.0), (-0.875, 0.3125, 0.0), (-0.9375, 0.375, 0.0), (-0.8125, 0.375, 0.0), (0.125, 0.9375, 0.0), (0.125, 0.8125, 0.0), (0.0625, 0.875, 0.0), (0.1875, 0.875, 0.0), (0.875, 0.1875, 0.0), (0.875, 0.0625, 0.0), (0.8125, 0.125, 0.0), (0.9375, 0.125, 0.0), (0.875, 0.4375, 0.0), (0.875, 0.3125, 0.0), (0.8125, 0.375, 0.0), (0.9375, 0.375, 0.0), (0.375, 0.9375, 0.0), (0.375, 0.8125, 0.0), (0.3125, 0.875, 0.0), (0.4375, 0.875, 0.0), (-0.625, 0.9375, 0.0), (-0.625, 0.8125, 0.0), (-0.6875, 0.875, 0.0), (-0.5625, 0.875, 0.0), (-0.6875, -0.6875, 0.0), (0.875, -0.5625, 0.0), (0.875, -0.6875, 0.0), (0.8125, -0.625, 0.0), (0.9375, -0.625, 0.0), (0.875, -0.0625, 0.0), (0.875, -0.1875, 0.0), (0.8125, -0.125, 0.0), (0.9375, -0.125, 0.0), (-0.125, 0.9375, 0.0), (-0.125, 0.8125, 0.0), (-0.1875, 0.875, 0.0), (-0.0625, 0.875, 0.0), (0.875, 0.9375, 0.0), (0.875, 0.8125, 0.0), (0.8125, 0.875, 0.0), (0.9375, 0.875, 0.0), (0.9375, 0.8125, 0.0), (0.8125, 0.8125, 0.0), (0.8125, 0.9375, 0.0), (-0.0625, 0.8125, 0.0), (-0.1875, 0.8125, 0.0), (-0.1875, 0.9375, 0.0), (0.9375, -0.1875, 0.0), (0.8125, -0.1875, 0.0), (0.8125, -0.0625, 0.0), (0.9375, -0.6875, 0.0), (0.8125, -0.6875, 0.0), (0.8125, -0.5625, 0.0), (-0.5625, 0.8125, 0.0), (-0.6875, 0.8125, 0.0), (-0.6875, 0.9375, 0.0), (0.4375, 0.8125, 0.0), (0.3125, 0.8125, 0.0), (0.3125, 0.9375, 0.0), (0.9375, 0.3125, 0.0), (0.8125, 0.3125, 0.0), (0.8125, 0.4375, 0.0), (0.9375, 0.0625, 0.0), (0.8125, 0.0625, 0.0), (0.8125, 0.1875, 0.0), (0.1875, 0.8125, 0.0), (0.0625, 0.8125, 0.0), (0.0625, 0.9375, 0.0), (-0.8125, 0.3125, 0.0), (-0.9375, 0.3125, 0.0), (-0.9375, 0.4375, 0.0), (-0.8125, 0.0625, 0.0), (-0.9375, 0.0625, 0.0), (-0.9375, 0.1875, 0.0), (-0.8125, 0.8125, 0.0), (-0.9375, 0.8125, 0.0), (-0.9375, 0.9375, 0.0), (-0.8125, 0.5625, 0.0), (-0.9375, 0.5625, 0.0), (-0.9375, 0.6875, 0.0), (-0.3125, -0.9375, 0.0), (-0.4375, -0.9375, 0.0), (-0.4375, -0.8125, 0.0), (-0.0625, -0.9375, 0.0), (-0.1875, -0.9375, 0.0), (-0.1875, -0.8125, 0.0), (-0.8125, -0.6875, 0.0), (-0.9375, -0.6875, 0.0), (-0.9375, -0.5625, 0.0), (-0.8125, -0.9375, 0.0), (-0.9375, -0.9375, 0.0), (-0.9375, -0.8125, 0.0), (-0.5625, -0.9375, 0.0), (-0.6875, -0.9375, 0.0), (-0.6875, -0.8125, 0.0), (-0.8125, -0.1875, 0.0), (-0.9375, -0.1875, 0.0), (-0.9375, -0.0625, 0.0), (-0.8125, -0.4375, 0.0), (-0.9375, -0.4375, 0.0), (-0.9375, -0.3125, 0.0), (0.6875, -0.9375, 0.0), (0.5625, -0.9375, 0.0), (0.5625, -0.8125, 0.0), (0.9375, -0.9375, 0.0), (0.8125, -0.9375, 0.0), (0.8125, -0.8125, 0.0), (0.1875, -0.9375, 0.0), (0.0625, -0.9375, 0.0), (0.0625, -0.8125, 0.0), (0.4375, -0.9375, 0.0), (0.3125, -0.9375, 0.0), (0.3125, -0.8125, 0.0), (0.9375, -0.4375, 0.0), (0.8125, -0.4375, 0.0), (0.8125, -0.3125, 0.0), (-0.3125, 0.8125, 0.0), (-0.4375, 0.8125, 0.0), (-0.4375, 0.9375, 0.0), (0.6875, 0.8125, 0.0), (0.5625, 0.8125, 0.0), (0.5625, 0.9375, 0.0), (0.9375, 0.5625, 0.0), (0.8125, 0.5625, 0.0), (0.8125, 0.6875, 0.0), (0.9375, 0.6875, 0.0), (0.6875, 0.9375, 0.0), (-0.3125, 0.9375, 0.0), (0.9375, -0.3125, 0.0), (0.4375, -0.8125, 0.0), (0.1875, -0.8125, 0.0), (0.9375, -0.8125, 0.0), (0.6875, -0.8125, 0.0), (-0.8125, -0.3125, 0.0), (-0.8125, -0.0625, 0.0), (-0.5625, -0.8125, 0.0), (-0.8125, -0.8125, 0.0), (-0.8125, -0.5625, 0.0), (-0.0625, -0.8125, 0.0), (-0.3125, -0.8125, 0.0), (-0.8125, 0.6875, 0.0), (-0.8125, 0.9375, 0.0), (-0.8125, 0.1875, 0.0), (-0.8125, 0.4375, 0.0), (0.1875, 0.9375, 0.0), (0.9375, 0.1875, 0.0), (0.9375, 0.4375, 0.0), (0.4375, 0.9375, 0.0), (-0.5625, 0.9375, 0.0), (0.9375, -0.5625, 0.0), (0.9375, -0.0625, 0.0), (-0.0625, 0.9375, 0.0), (0.9375, 0.9375, 0.0)], [], [(588, 195, 3, 314), (587, 201, 7, 310), (78, 34, 8, 47), (586, 199, 6, 316), (76, 49, 20, 36), (75, 266, 154, 350, 50, 21, 51), (585, 209, 15, 318), (73, 53, 19, 35, 257, 145, 341), (144, 340, 54, 22, 55, 253, 141, 460), (71, 252, 140, 336, 46, 18, 56), (584, 212, 12, 302), (69, 58, 23, 59, 243, 131, 327), (68, 45, 17, 60), (583, 214, 16, 306), (66, 62, 24, 63), (582, 205, 11, 320), (62, 65, 321, 125, 237, 64, 24), (20, 48, 322, 126, 238, 65, 62), (581, 225, 39, 323), (45, 66, 63, 17), (8, 36, 66, 45), (36, 20, 62, 66), (580, 240, 32, 284), (17, 63, 67, 325, 129, 241, 33), (63, 24, 61, 326, 130, 242, 67), (58, 68, 60, 23), (19, 47, 68, 58), (47, 8, 45, 68), (579, 243, 59, 297), (578, 244, 69, 329), (35, 19, 58, 69, 244, 132, 328), (577, 246, 28, 280), (576, 247, 70, 332), (135, 423, 247), (54, 251, 139, 335, 71, 56, 22), (575, 250, 71, 335), (574, 231, 46, 336), (573, 253, 55, 295), (572, 254, 72, 339), (571, 235, 54, 340), (570, 257, 35, 286), (569, 258, 73, 343), (55, 22, 53, 73, 258, 146, 342), (150, 346, 394), (568, 261, 74, 346), (567, 229, 43, 347), (46, 265, 153, 349, 75, 51, 18), (566, 264, 75, 349), (565, 233, 50, 350), (34, 76, 36, 8), (18, 51, 76, 34), (51, 21, 49, 76), (49, 77, 351, 155, 267, 48, 20), (21, 52, 352, 156, 268, 77, 49), (564, 221, 31, 353), (53, 78, 47, 19), (22, 56, 78, 53), (56, 18, 34, 78), (563, 270, 40, 290), (23, 60, 79, 355, 159, 271, 57), (60, 17, 33, 356, 160, 272, 79), (562, 273, 44, 294), (163, 365, 359), (561, 217, 27, 360), (560, 361, 164, 276), (559, 362, 165, 363), (558, 301, 105, 364), (24, 64, 358, 162, 365, 163, 275, 61), (557, 366, 98, 210), (556, 367, 166, 368), (555, 357, 161, 369), (554, 370, 94, 206), (553, 371, 167, 372), (552, 354, 158, 373), (551, 374, 157, 269), (550, 375, 168, 376), (549, 305, 109, 377), (548, 378, 154, 266), (547, 379, 169, 380), (546, 317, 121, 381), (545, 382, 153, 265), (544, 383, 170, 384), (543, 348, 152, 385), (542, 386, 151, 263), (541, 387, 171, 388), (540, 313, 117, 389), (539, 390, 150, 262), (538, 391, 172, 392), (537, 345, 149, 393), (50, 262, 150, 394, 148, 260, 52, 21), (536, 395, 147, 259), (535, 396, 173, 397), (534, 342, 146, 398), (533, 399, 90, 202), (532, 400, 174, 401), (531, 341, 145, 402), (530, 403, 144, 256), (529, 404, 175, 405), (528, 319, 123, 406), (527, 407, 143, 255), (526, 408, 176, 409), (525, 338, 142, 410), (524, 411, 99, 211), (523, 412, 177, 413), (522, 337, 141, 414), (521, 415, 140, 252), (520, 416, 178, 417), (519, 315, 119, 418), (518, 419, 139, 251), (517, 420, 179, 421), (516, 334, 138, 422), (59, 23, 57, 333, 137, 423, 135, 331), (515, 424, 136, 248), (514, 425, 180, 426), (513, 331, 135, 427), (512, 428, 84, 196), (511, 429, 181, 430), (510, 330, 134, 431), (509, 432, 133, 245), (508, 433, 182, 434), (507, 328, 132, 435), (506, 436, 101, 213), (505, 437, 183, 438), (504, 327, 131, 439), (503, 440, 88, 200), (502, 441, 184, 442), (501, 324, 128, 443), (500, 444, 127, 239), (499, 445, 185, 446), (498, 309, 113, 447), (497, 448, 124, 236), (496, 449, 186, 450), (495, 289, 93, 451), (494, 452, 110, 222), (493, 453, 187, 454), (492, 298, 102, 455), (491, 456, 106, 218), (490, 457, 188, 458), (489, 296, 100, 459), (72, 256, 337), (488, 461, 122, 234), (487, 462, 189, 463), (486, 293, 97, 464), (485, 465, 120, 232), (484, 466, 190, 467), (483, 283, 87, 468), (482, 469, 114, 226), (481, 470, 191, 471), (480, 285, 89, 472), (479, 473, 118, 230), (478, 474, 192, 475), (477, 279, 83, 476), (474, 477, 476, 192), (164, 360, 477, 474), (360, 27, 279, 477), (357, 478, 475, 161), (80, 276, 478, 357), (276, 164, 474, 478), (273, 479, 230, 44), (161, 475, 479, 273), (475, 192, 473, 479), (470, 480, 472, 191), (160, 356, 480, 470), (356, 33, 285, 480), (354, 481, 471, 158), (79, 272, 481, 354), (272, 160, 470, 481), (270, 482, 226, 40), (158, 471, 482, 270), (471, 191, 469, 482), (466, 483, 468, 190), (157, 353, 483, 466), (353, 31, 283, 483), (351, 484, 467, 155), (77, 269, 484, 351), (269, 157, 466, 484), (267, 485, 232, 48), (155, 467, 485, 267), (467, 190, 465, 485), (462, 486, 464, 189), (151, 347, 486, 462), (347, 43, 293, 486), (344, 487, 463, 148), (74, 263, 487, 344), (263, 151, 462, 487), (260, 488, 234, 52), (148, 463, 488, 260), (463, 189, 461, 488), (337, 460, 141), (337, 256, 460), (256, 144, 460), (457, 489, 459, 188), (137, 333, 489, 457), (333, 57, 296, 489), (330, 490, 458, 134), (70, 249, 490, 330), (249, 137, 457, 490), (246, 491, 218, 28), (134, 458, 491, 246), (458, 188, 456, 491), (453, 492, 455, 187), (130, 326, 492, 453), (326, 61, 298, 492), (324, 493, 454, 128), (67, 242, 493, 324), (242, 130, 453, 493), (240, 494, 222, 32), (128, 454, 494, 240), (454, 187, 452, 494), (449, 495, 451, 186), (127, 323, 495, 449), (323, 39, 289, 495), (321, 496, 450, 125), (65, 239, 496, 321), (239, 127, 449, 496), (237, 497, 236, 64), (125, 450, 497, 237), (450, 186, 448, 497), (445, 498, 447, 185), (120, 316, 498, 445), (316, 6, 309, 498), (322, 499, 446, 126), (48, 232, 499, 322), (232, 120, 445, 499), (238, 500, 239, 65), (126, 446, 500, 238), (446, 185, 444, 500), (441, 501, 443, 184), (129, 325, 501, 441), (325, 67, 324, 501), (285, 502, 442, 89), (33, 241, 502, 285), (241, 129, 441, 502), (201, 503, 200, 7), (89, 442, 503, 201), (442, 184, 440, 503), (437, 504, 439, 183), (133, 329, 504, 437), (329, 69, 327, 504), (219, 505, 438, 107), (29, 245, 505, 219), (245, 133, 437, 505), (303, 506, 213, 13), (107, 438, 506, 303), (438, 183, 436, 506), (433, 507, 435, 182), (90, 286, 507, 433), (286, 35, 328, 507), (197, 508, 434, 85), (4, 202, 508, 197), (202, 90, 433, 508), (281, 509, 245, 29), (85, 434, 509, 281), (434, 182, 432, 509), (429, 510, 431, 181), (136, 332, 510, 429), (332, 70, 330, 510), (227, 511, 430, 115), (41, 248, 511, 227), (248, 136, 429, 511), (311, 512, 196, 2), (115, 430, 512, 311), (430, 181, 428, 512), (425, 513, 427, 180), (101, 297, 513, 425), (297, 59, 331, 513), (207, 514, 426, 95), (13, 213, 514, 207), (213, 101, 425, 514), (291, 515, 248, 41), (95, 426, 515, 291), (426, 180, 424, 515), (420, 516, 422, 179), (108, 220, 516, 420), (220, 30, 334, 516), (319, 517, 421, 123), (14, 304, 517, 319), (304, 108, 420, 517), (235, 518, 251, 54), (123, 421, 518, 235), (421, 179, 419, 518), (416, 519, 418, 178), (86, 198, 519, 416), (198, 5, 315, 519), (334, 520, 417, 138), (30, 282, 520, 334), (282, 86, 416, 520), (250, 521, 252, 71), (138, 417, 521, 250), (417, 178, 415, 521), (412, 522, 414, 177), (143, 339, 522, 412), (339, 72, 337, 522), (215, 523, 413, 103), (25, 255, 523, 215), (255, 143, 412, 523), (299, 524, 211, 9), (103, 413, 524, 299), (413, 177, 411, 524), (408, 525, 410, 176), (116, 228, 525, 408), (228, 42, 338, 525), (193, 526, 409, 81), (0, 312, 526, 193), (312, 116, 408, 526), (277, 527, 255, 25), (81, 409, 527, 277), (409, 176, 407, 527), (404, 528, 406, 175), (96, 208, 528, 404), (208, 14, 319, 528), (338, 529, 405, 142), (42, 292, 529, 338), (292, 96, 404, 529), (254, 530, 256, 72), (142, 405, 530, 254), (405, 175, 403, 530), (400, 531, 402, 174), (147, 343, 531, 400), (343, 73, 341, 531), (223, 532, 401, 111), (37, 259, 532, 223), (259, 147, 400, 532), (307, 533, 202, 4), (111, 401, 533, 307), (401, 174, 399, 533), (396, 534, 398, 173), (99, 295, 534, 396), (295, 55, 342, 534), (203, 535, 397, 91), (9, 211, 535, 203), (211, 99, 396, 535), (287, 536, 259, 37), (91, 397, 536, 287), (397, 173, 395, 536), (391, 537, 393, 172), (104, 216, 537, 391), (216, 26, 345, 537), (317, 538, 392, 121), (10, 300, 538, 317), (300, 104, 391, 538), (233, 539, 262, 50), (121, 392, 539, 233), (392, 172, 390, 539), (387, 540, 389, 171), (82, 194, 540, 387), (194, 1, 313, 540), (345, 541, 388, 149), (26, 278, 541, 345), (278, 82, 387, 541), (261, 542, 263, 74), (149, 388, 542, 261), (388, 171, 386, 542), (383, 543, 385, 170), (112, 224, 543, 383), (224, 38, 348, 543), (315, 544, 384, 119), (5, 308, 544, 315), (308, 112, 383, 544), (231, 545, 265, 46), (119, 384, 545, 231), (384, 170, 382, 545), (379, 546, 381, 169), (92, 204, 546, 379), (204, 10, 317, 546), (348, 547, 380, 152), (38, 288, 547, 348), (288, 92, 379, 547), (264, 548, 266, 75), (152, 380, 548, 264), (380, 169, 378, 548), (375, 549, 377, 168), (122, 318, 549, 375), (318, 15, 305, 549), (352, 550, 376, 156), (52, 234, 550, 352), (234, 122, 375, 550), (268, 551, 269, 77), (156, 376, 551, 268), (376, 168, 374, 551), (371, 552, 373, 167), (159, 355, 552, 371), (355, 79, 354, 552), (296, 553, 372, 100), (57, 271, 553, 296), (271, 159, 371, 553), (212, 554, 206, 12), (100, 372, 554, 212), (372, 167, 370, 554), (367, 555, 369, 166), (163, 359, 555, 367), (359, 80, 357, 555), (298, 556, 368, 102), (61, 275, 556, 298), (275, 163, 367, 556), (214, 557, 210, 16), (102, 368, 557, 214), (368, 166, 366, 557), (362, 558, 364, 165), (124, 320, 558, 362), (320, 11, 301, 558), (358, 559, 363, 162), (64, 236, 559, 358), (236, 124, 362, 559), (274, 560, 276, 80), (162, 363, 560, 274), (363, 165, 361, 560), (361, 561, 360, 164), (165, 364, 561, 361), (364, 105, 217, 561), (359, 274, 80), (359, 365, 274), (365, 162, 274), (366, 562, 294, 98), (166, 369, 562, 366), (369, 161, 273, 562), (370, 563, 290, 94), (167, 373, 563, 370), (373, 158, 270, 563), (374, 564, 353, 157), (168, 377, 564, 374), (377, 109, 221, 564), (378, 565, 350, 154), (169, 381, 565, 378), (381, 121, 233, 565), (382, 566, 349, 153), (170, 385, 566, 382), (385, 152, 264, 566), (386, 567, 347, 151), (171, 389, 567, 386), (389, 117, 229, 567), (390, 568, 346, 150), (172, 393, 568, 390), (393, 149, 261, 568), (394, 344, 148), (394, 346, 344), (346, 74, 344), (395, 569, 343, 147), (173, 398, 569, 395), (398, 146, 258, 569), (399, 570, 286, 90), (174, 402, 570, 399), (402, 145, 257, 570), (403, 571, 340, 144), (175, 406, 571, 403), (406, 123, 235, 571), (407, 572, 339, 143), (176, 410, 572, 407), (410, 142, 254, 572), (411, 573, 295, 99), (177, 414, 573, 411), (414, 141, 253, 573), (415, 574, 336, 140), (178, 418, 574, 415), (418, 119, 231, 574), (419, 575, 335, 139), (179, 422, 575, 419), (422, 138, 250, 575), (247, 249, 70), (247, 423, 249), (423, 137, 249), (424, 576, 332, 136), (180, 427, 576, 424), (427, 135, 247, 576), (428, 577, 280, 84), (181, 431, 577, 428), (431, 134, 246, 577), (432, 578, 329, 133), (182, 435, 578, 432), (435, 132, 244, 578), (436, 579, 297, 101), (183, 439, 579, 436), (439, 131, 243, 579), (440, 580, 284, 88), (184, 443, 580, 440), (443, 128, 240, 580), (444, 581, 323, 127), (185, 447, 581, 444), (447, 113, 225, 581), (448, 582, 320, 124), (186, 451, 582, 448), (451, 93, 205, 582), (452, 583, 306, 110), (187, 455, 583, 452), (455, 102, 214, 583), (456, 584, 302, 106), (188, 459, 584, 456), (459, 100, 212, 584), (461, 585, 318, 122), (189, 464, 585, 461), (464, 97, 209, 585), (465, 586, 316, 120), (190, 468, 586, 465), (468, 87, 199, 586), (469, 587, 310, 114), (191, 472, 587, 469), (472, 89, 201, 587), (473, 588, 314, 118), (192, 476, 588, 473), (476, 83, 195, 588)])
me_plane_008.materials.append(mat_osd_bg)
me_plane_008.use_remesh_preserve_volume = False
me_plane_008.use_remesh_preserve_attributes = False
me_plane_008.use_mirror_vertex_groups = False
me_plane_008.update()
me_plane_007 = bpy.data.meshes.new('Plane.007')
me_plane_007.from_pydata([(-1.0, -1.0, 0.0), (1.0, -1.0, 0.0), (-1.0, 1.0, 0.0), (1.0, 1.0, 0.0)], [], [(0, 1, 3, 2)])
me_plane_007.materials.append(mat_top_gradient)
me_plane_007.use_remesh_preserve_volume = False
me_plane_007.use_remesh_preserve_attributes = False
me_plane_007.use_mirror_vertex_groups = False
me_plane_007.update()
me_plane_006 = bpy.data.meshes.new('Plane.006')
me_plane_006.from_pydata([(-0.1253, -0.9252, 0.03073), (0.1183, -0.9252, 0.03073), (-0.1253, 0.8464, 0.03073), (0.1183, 0.8464, 0.03073), (-0.1311, 0.7166, 0.03073), (0.1241, 0.7166, 0.03073), (-0.1311, -0.7832, 0.03073), (0.1241, -0.7832, 0.03073), (-0.0992, -0.9953, 0.03073), (-0.0992, 0.9164, 0.03073), (-0.0992, 0.7166, 0.03073), (-0.0992, -0.7832, 0.03073), (0.09817, -0.9953, 0.03073), (0.09817, 0.9164, 0.03073), (0.09817, 0.7166, 0.03073), (0.09817, -0.7832, 0.03073), (0.1241, 0.6725, 0.03073), (-0.1311, 0.6725, 0.03073), (-0.0992, 0.6725, 0.03073), (0.09817, 0.6725, 0.03073), (-0.1311, -0.7219, 0.03073), (0.1241, -0.7219, 0.03073), (-0.0992, -0.7219, 0.03073), (0.09817, -0.7219, 0.03073), (0.0901, 0.9164, 0.03073), (0.0901, 0.7166, 0.03073), (0.0901, -0.7832, 0.03073), (0.0901, -0.9953, 0.03073), (0.0901, 0.6725, 0.03073), (0.0901, -0.7219, 0.03073), (-0.09228, 0.9164, 0.03073), (-0.09228, 0.7166, 0.03073), (-0.09228, -0.7832, 0.03073), (-0.09228, 0.6725, 0.03073), (-0.09228, -0.7219, 0.03073), (-0.09228, -0.9953, 0.03073), (-0.1315, -1.009, -0.03073), (0.1244, -1.009, -0.03073), (-0.1315, 0.9285, -0.03073), (0.1244, 0.9285, -0.03073), (-0.1428, 0.768, -0.03073), (0.1357, 0.768, -0.03073), (-0.1428, -0.8347, -0.03073), (0.1357, -0.8347, -0.03073), (-0.1103, -1.069, -0.03073), (-0.1103, 0.9889, -0.03073), (-0.1103, 0.768, -0.03073), (-0.1103, -0.8347, -0.03073), (0.1094, -1.069, -0.03073), (0.1094, 0.9889, -0.03073), (0.1094, 0.768, -0.03073), (0.1094, -0.8347, -0.03073), (0.1357, 0.7191, -0.03073), (-0.1428, 0.7191, -0.03073), (-0.1103, 0.7191, -0.03073), (0.1094, 0.7191, -0.03073), (-0.1428, -0.767, -0.03073), (0.1357, -0.767, -0.03073), (-0.1103, -0.767, -0.03073), (0.1094, -0.767, -0.03073), (0.1012, 0.9889, -0.03073), (0.1012, 0.768, -0.03073), (0.1012, -0.8347, -0.03073), (0.1012, -1.069, -0.03073), (0.1012, 0.7191, -0.03073), (0.1012, -0.767, -0.03073), (-0.1033, 0.9889, -0.03073), (-0.1033, 0.768, -0.03073), (-0.1033, -0.8347, -0.03073), (-0.1033, 0.7191, -0.03073), (-0.1033, -0.767, -0.03073), (-0.1033, -1.069, -0.03073)], [], [(14, 5, 3, 13), (19, 16, 5, 14), (12, 1, 7, 15), (0, 8, 11, 6), (17, 18, 10, 4), (4, 10, 9, 2), (27, 12, 15, 26), (28, 19, 14, 25), (25, 14, 13, 24), (29, 23, 19, 28), (20, 22, 18, 17), (23, 21, 16, 19), (15, 7, 21, 23), (6, 11, 22, 20), (26, 15, 23, 29), (32, 26, 29, 34), (34, 29, 28, 33), (31, 25, 24, 30), (33, 28, 25, 31), (35, 27, 26, 32), (8, 35, 32, 11), (18, 33, 31, 10), (10, 31, 30, 9), (22, 34, 33, 18), (11, 32, 34, 22), (50, 41, 39, 49), (55, 52, 41, 50), (48, 37, 43, 51), (36, 44, 47, 42), (53, 54, 46, 40), (40, 46, 45, 38), (63, 48, 51, 62), (64, 55, 50, 61), (61, 50, 49, 60), (65, 59, 55, 64), (56, 58, 54, 53), (59, 57, 52, 55), (51, 43, 57, 59), (42, 47, 58, 56), (62, 51, 59, 65), (68, 62, 65, 70), (70, 65, 64, 69), (67, 61, 60, 66), (69, 64, 61, 67), (71, 63, 62, 68), (44, 71, 68, 47), (54, 69, 67, 46), (46, 67, 66, 45), (58, 70, 69, 54), (47, 68, 70, 58)])
me_plane_006.polygons.foreach_set('material_index', [1, 1, 1, 1, 1, 1, 1, 1, 1, 1, 1, 1, 1, 1, 1, 1, 1, 1, 1, 1, 1, 1, 1, 1, 1, 0, 0, 0, 0, 0, 0, 0, 0, 0, 0, 0, 0, 0, 0, 0, 0, 0, 0, 0, 0, 0, 0, 0, 0, 0])
me_plane_006.materials.append(mat_rim)
me_plane_006.materials.append(mat_buttonfill)
me_plane_006.use_remesh_preserve_volume = False
me_plane_006.use_remesh_preserve_attributes = False
me_plane_006.use_mirror_vertex_groups = False
me_plane_006.update()
me_plane_005 = bpy.data.meshes.new('Plane.005')
me_plane_005.from_pydata([(-0.1253, -0.9252, 0.03073), (0.1183, -0.9252, 0.03073), (-0.1253, 0.8464, 0.03073), (0.1183, 0.8464, 0.03073), (-0.1311, 0.7166, 0.03073), (0.1241, 0.7166, 0.03073), (-0.1311, -0.7832, 0.03073), (0.1241, -0.7832, 0.03073), (-0.0992, -0.9953, 0.03073), (-0.0992, 0.9164, 0.03073), (-0.0992, 0.7166, 0.03073), (-0.0992, -0.7832, 0.03073), (0.09817, -0.9953, 0.03073), (0.09817, 0.9164, 0.03073), (0.09817, 0.7166, 0.03073), (0.09817, -0.7832, 0.03073), (0.1241, 0.6725, 0.03073), (-0.1311, 0.6725, 0.03073), (-0.0992, 0.6725, 0.03073), (0.09817, 0.6725, 0.03073), (-0.1311, -0.7219, 0.03073), (0.1241, -0.7219, 0.03073), (-0.0992, -0.7219, 0.03073), (0.09817, -0.7219, 0.03073), (0.0901, 0.9164, 0.03073), (0.0901, 0.7166, 0.03073), (0.0901, -0.7832, 0.03073), (0.0901, -0.9953, 0.03073), (0.0901, 0.6725, 0.03073), (0.0901, -0.7219, 0.03073), (-0.09228, 0.9164, 0.03073), (-0.09228, 0.7166, 0.03073), (-0.09228, -0.7832, 0.03073), (-0.09228, 0.6725, 0.03073), (-0.09228, -0.7219, 0.03073), (-0.09228, -0.9953, 0.03073), (-0.1315, -1.009, -0.03073), (0.1244, -1.009, -0.03073), (-0.1315, 0.9285, -0.03073), (0.1244, 0.9285, -0.03073), (-0.1428, 0.768, -0.03073), (0.1357, 0.768, -0.03073), (-0.1428, -0.8347, -0.03073), (0.1357, -0.8347, -0.03073), (-0.1103, -1.069, -0.03073), (-0.1103, 0.9889, -0.03073), (-0.1103, 0.768, -0.03073), (-0.1103, -0.8347, -0.03073), (0.1094, -1.069, -0.03073), (0.1094, 0.9889, -0.03073), (0.1094, 0.768, -0.03073), (0.1094, -0.8347, -0.03073), (0.1357, 0.7191, -0.03073), (-0.1428, 0.7191, -0.03073), (-0.1103, 0.7191, -0.03073), (0.1094, 0.7191, -0.03073), (-0.1428, -0.767, -0.03073), (0.1357, -0.767, -0.03073), (-0.1103, -0.767, -0.03073), (0.1094, -0.767, -0.03073), (0.1012, 0.9889, -0.03073), (0.1012, 0.768, -0.03073), (0.1012, -0.8347, -0.03073), (0.1012, -1.069, -0.03073), (0.1012, 0.7191, -0.03073), (0.1012, -0.767, -0.03073), (-0.1033, 0.9889, -0.03073), (-0.1033, 0.768, -0.03073), (-0.1033, -0.8347, -0.03073), (-0.1033, 0.7191, -0.03073), (-0.1033, -0.767, -0.03073), (-0.1033, -1.069, -0.03073)], [], [(14, 5, 3, 13), (19, 16, 5, 14), (12, 1, 7, 15), (0, 8, 11, 6), (17, 18, 10, 4), (4, 10, 9, 2), (27, 12, 15, 26), (28, 19, 14, 25), (25, 14, 13, 24), (29, 23, 19, 28), (20, 22, 18, 17), (23, 21, 16, 19), (15, 7, 21, 23), (6, 11, 22, 20), (26, 15, 23, 29), (32, 26, 29, 34), (34, 29, 28, 33), (31, 25, 24, 30), (33, 28, 25, 31), (35, 27, 26, 32), (8, 35, 32, 11), (18, 33, 31, 10), (10, 31, 30, 9), (22, 34, 33, 18), (11, 32, 34, 22), (50, 41, 39, 49), (55, 52, 41, 50), (48, 37, 43, 51), (36, 44, 47, 42), (53, 54, 46, 40), (40, 46, 45, 38), (63, 48, 51, 62), (64, 55, 50, 61), (61, 50, 49, 60), (65, 59, 55, 64), (56, 58, 54, 53), (59, 57, 52, 55), (51, 43, 57, 59), (42, 47, 58, 56), (62, 51, 59, 65), (68, 62, 65, 70), (70, 65, 64, 69), (67, 61, 60, 66), (69, 64, 61, 67), (71, 63, 62, 68), (44, 71, 68, 47), (54, 69, 67, 46), (46, 67, 66, 45), (58, 70, 69, 54), (47, 68, 70, 58)])
me_plane_005.polygons.foreach_set('material_index', [1, 1, 1, 1, 1, 1, 1, 1, 1, 1, 1, 1, 1, 1, 1, 1, 1, 1, 1, 1, 1, 1, 1, 1, 1, 0, 0, 0, 0, 0, 0, 0, 0, 0, 0, 0, 0, 0, 0, 0, 0, 0, 0, 0, 0, 0, 0, 0, 0, 0])
me_plane_005.materials.append(mat_rim)
me_plane_005.materials.append(mat_buttonfill)
me_plane_005.use_remesh_preserve_volume = False
me_plane_005.use_remesh_preserve_attributes = False
me_plane_005.use_mirror_vertex_groups = False
me_plane_005.update()
me_plane_004 = bpy.data.meshes.new('Plane.004')
me_plane_004.from_pydata([(-0.9686, -0.8987, 0.0), (0.931, -0.8987, 0.0), (-0.9686, 0.8987, 0.0), (0.931, 0.8987, 0.0), (-0.9769, 0.7111, 0.0), (0.9394, 0.7111, 0.0), (-0.9769, -0.6934, 0.0), (0.9394, -0.6934, 0.0), (-0.9308, -1.0, 0.0), (-0.9308, 1.0, 0.0), (-0.9308, 0.7111, 0.0), (-0.9308, -0.6934, 0.0), (0.9019, -1.0, 0.0), (0.9019, 1.0, 0.0), (0.9019, 0.7111, 0.0), (0.9019, -0.6934, 0.0), (0.9394, 0.6473, 0.0), (-0.9769, 0.6473, 0.0), (-0.9308, 0.6473, 0.0), (0.9019, 0.6473, 0.0), (-0.9769, -0.6048, 0.0), (0.9394, -0.6048, 0.0), (-0.9308, -0.6048, 0.0), (0.9019, -0.6048, 0.0), (0.8903, 1.0, 0.0), (0.8903, 0.7111, 0.0), (0.8903, -0.6934, 0.0), (0.8903, -1.0, 0.0), (0.8903, 0.6473, 0.0), (0.8903, -0.6048, 0.0), (-0.9208, 1.0, 0.0), (-0.9208, 0.7111, 0.0), (-0.9208, -0.6934, 0.0), (-0.9208, 0.6473, 0.0), (-0.9208, -0.6048, 0.0), (-0.9208, -1.0, 0.0), (-0.9775, -1.02, -0.08887), (0.9399, -1.02, -0.08887), (-0.9775, 1.017, -0.08887), (0.9399, 1.017, -0.08887), (-0.9938, 0.7854, -0.08887), (0.9562, 0.7854, -0.08887), (-0.9938, -0.7678, -0.08887), (0.9562, -0.7678, -0.08887), (-0.9469, -1.107, -0.08887), (-0.9469, 1.105, -0.08887), (-0.9469, 0.7854, -0.08887), (-0.9469, -0.7678, -0.08887), (0.9181, -1.107, -0.08887), (0.9181, 1.105, -0.08887), (0.9181, 0.7854, -0.08887), (0.9181, -0.7678, -0.08887), (0.9562, 0.7148, -0.08887), (-0.9938, 0.7148, -0.08887), (-0.9469, 0.7148, -0.08887), (0.9181, 0.7148, -0.08887), (-0.9938, -0.6699, -0.08887), (0.9562, -0.6699, -0.08887), (-0.9469, -0.6699, -0.08887), (0.9181, -0.6699, -0.08887), (0.9063, 1.105, -0.08887), (0.9063, 0.7854, -0.08887), (0.9063, -0.7678, -0.08887), (0.9063, -1.107, -0.08887), (0.9063, 0.7148, -0.08887), (0.9063, -0.6699, -0.08887), (-0.9368, 1.105, -0.08887), (-0.9368, 0.7854, -0.08887), (-0.9368, -0.7678, -0.08887), (-0.9368, 0.7148, -0.08887), (-0.9368, -0.6699, -0.08887), (-0.9368, -1.107, -0.08887)], [], [(14, 5, 3, 13), (19, 16, 5, 14), (12, 1, 7, 15), (0, 8, 11, 6), (17, 18, 10, 4), (4, 10, 9, 2), (27, 12, 15, 26), (28, 19, 14, 25), (25, 14, 13, 24), (29, 23, 19, 28), (20, 22, 18, 17), (23, 21, 16, 19), (15, 7, 21, 23), (6, 11, 22, 20), (26, 15, 23, 29), (32, 26, 29, 34), (34, 29, 28, 33), (31, 25, 24, 30), (33, 28, 25, 31), (35, 27, 26, 32), (8, 35, 32, 11), (18, 33, 31, 10), (10, 31, 30, 9), (22, 34, 33, 18), (11, 32, 34, 22), (50, 41, 39, 49), (55, 52, 41, 50), (48, 37, 43, 51), (36, 44, 47, 42), (53, 54, 46, 40), (40, 46, 45, 38), (63, 48, 51, 62), (64, 55, 50, 61), (61, 50, 49, 60), (65, 59, 55, 64), (56, 58, 54, 53), (59, 57, 52, 55), (51, 43, 57, 59), (42, 47, 58, 56), (62, 51, 59, 65), (68, 62, 65, 70), (70, 65, 64, 69), (67, 61, 60, 66), (69, 64, 61, 67), (71, 63, 62, 68), (44, 71, 68, 47), (54, 69, 67, 46), (46, 67, 66, 45), (58, 70, 69, 54), (47, 68, 70, 58)])
me_plane_004.polygons.foreach_set('material_index', [1, 1, 1, 1, 1, 1, 1, 1, 1, 1, 1, 1, 1, 1, 1, 1, 1, 1, 1, 1, 1, 1, 1, 1, 1, 0, 0, 0, 0, 0, 0, 0, 0, 0, 0, 0, 0, 0, 0, 0, 0, 0, 0, 0, 0, 0, 0, 0, 0, 0])
me_plane_004.materials.append(mat_rim)
me_plane_004.materials.append(mat_fill)
me_plane_004.use_remesh_preserve_volume = False
me_plane_004.use_remesh_preserve_attributes = False
me_plane_004.use_mirror_vertex_groups = False
me_plane_004.update()
me_left_ptr = bpy.data.meshes.new('left_ptr')
me_left_ptr.from_pydata([(0.0, -1.0, 0.0), (1.0, -1.0, 0.0), (0.0, -5.96e-08, 0.0), (1.0, -5.96e-08, 0.0)], [], [(0, 1, 3, 2)])
_uv = me_left_ptr.uv_layers.new(name='UVMap')
_uv.uv.foreach_set('vector', [0.0, 0.0, 1.0, 0.0, 1.0, 1.0, 0.0, 1.0])
me_left_ptr.materials.append(mat_left_ptr)
me_left_ptr.use_remesh_preserve_volume = False
me_left_ptr.use_remesh_preserve_attributes = False
me_left_ptr.use_mirror_vertex_groups = False
me_left_ptr.update()
me_plane_003 = bpy.data.meshes.new('Plane.003')
me_plane_003.from_pydata([(-1.0, -1.0, 0.0), (1.0, -1.0, 0.0), (-1.0, 1.0, 0.0), (1.0, 1.0, 0.0)], [], [(0, 1, 3, 2)])
_uv = me_plane_003.uv_layers.new(name='UVMap')
_uv.uv.foreach_set('vector', [0.3881, 0.3354, 0.6119, 0.3354, 0.6119, 0.6646, 0.3881, 0.6646])
me_plane_003.materials.append(mat_personal_bg2)
me_plane_003.use_remesh_preserve_volume = False
me_plane_003.use_remesh_preserve_attributes = False
me_plane_003.use_mirror_vertex_groups = False
me_plane_003.update()
me_circle_002 = bpy.data.meshes.new('Circle.002')
me_circle_002.from_pydata([(0.0, 1.0, 0.0), (-0.1951, 0.9808, 0.0), (-0.3827, 0.9239, 0.0), (-0.5556, 0.8315, 0.0), (-0.7071, 0.7071, 0.0), (-0.8315, 0.5556, 0.0), (-0.9239, 0.3827, 0.0), (-0.9808, 0.1951, 0.0), (-1.0, 7.55e-08, 0.0), (-0.9808, -0.1951, 0.0), (-0.9239, -0.3827, 0.0), (-0.8315, -0.5556, 0.0), (-0.7071, -0.7071, 0.0), (-0.5556, -0.8315, 0.0), (-0.3827, -0.9239, 0.0), (-0.1951, -0.9808, 0.0), (3.258e-07, -1.0, 0.0), (0.1951, -0.9808, 0.0), (0.3827, -0.9239, 0.0), (0.5556, -0.8315, 0.0), (0.7071, -0.7071, 0.0), (0.8315, -0.5556, 0.0), (0.9239, -0.3827, 0.0), (0.9808, -0.1951, 0.0), (1.0, 9.656e-07, 0.0), (0.9808, 0.1951, 0.0), (0.9239, 0.3827, 0.0), (0.8315, 0.5556, 0.0), (0.7071, 0.7071, 0.0), (0.5556, 0.8315, 0.0), (0.3827, 0.9239, 0.0), (0.1951, 0.9808, 0.0), (0.0, 1.118, -0.02156), (-0.2182, 1.097, -0.02156), (-0.4279, 1.033, -0.02156), (-0.6213, 0.9298, -0.02156), (-0.7907, 0.7907, -0.02156), (-0.9298, 0.6213, -0.02156), (-1.033, 0.4279, -0.02156), (-1.097, 0.2182, -0.02156), (-1.118, -5.235e-08, -0.02156), (-1.097, -0.2182, -0.02156), (-1.033, -0.4279, -0.02156), (-0.9298, -0.6213, -0.02156), (-0.7907, -0.7907, -0.02156), (-0.6213, -0.9298, -0.02156), (-0.4279, -1.033, -0.02156), (-0.2182, -1.097, -0.02156), (3.644e-07, -1.118, -0.02156), (0.2182, -1.097, -0.02156), (0.428, -1.033, -0.02156), (0.6213, -0.9298, -0.02156), (0.7907, -0.7907, -0.02156), (0.9298, -0.6213, -0.02156), (1.033, -0.4279, -0.02156), (1.097, -0.2182, -0.02156), (1.118, 9.782e-07, -0.02156), (1.097, 0.2182, -0.02156), (1.033, 0.428, -0.02156), (0.9298, 0.6213, -0.02156), (0.7907, 0.7907, -0.02156), (0.6213, 0.9298, -0.02156), (0.4279, 1.033, -0.02156), (0.2182, 1.097, -0.02156)], [], [(1, 2, 3, 4, 5, 6, 7, 8, 9, 10, 11, 12, 13, 14, 15, 16, 17, 18, 19, 20, 21, 22, 23, 24, 25, 26, 27, 28, 29, 30, 31, 0), (33, 34, 35, 36, 37, 38, 39, 40, 41, 42, 43, 44, 45, 46, 47, 48, 49, 50, 51, 52, 53, 54, 55, 56, 57, 58, 59, 60, 61, 62, 63, 32)])
me_circle_002.polygons.foreach_set('material_index', [0, 2])
_uv = me_circle_002.uv_layers.new(name='UVMap')
_uv.uv.foreach_set('vector', [0.5502, 0.857, 0.5216, 0.8439, 0.4952, 0.8226, 0.4721, 0.794, 0.4531, 0.7591, 0.439, 0.7193, 0.4303, 0.6762, 0.4274, 0.6313, 0.4303, 0.5864, 0.439, 0.5432, 0.4531, 0.5034, 0.4721, 0.4685, 0.4952, 0.4399, 0.5216, 0.4187, 0.5502, 0.4056, 0.58, 0.4011, 0.6098, 0.4056, 0.6384, 0.4187, 0.6648, 0.4399, 0.6879, 0.4685, 0.7069, 0.5034, 0.721, 0.5432, 0.7297, 0.5864, 0.7326, 0.6313, 0.7297, 0.6762, 0.721, 0.7193, 0.7069, 0.7591, 0.6879, 0.794, 0.6648, 0.8226, 0.6384, 0.8439, 0.6098, 0.857, 0.58, 0.8614, 0.2942, 0.9646, 0.267, 0.9525, 0.242, 0.9327, 0.22, 0.9061, 0.202, 0.8737, 0.1886, 0.8368, 0.1804, 0.7966, 0.1776, 0.7549, 0.1804, 0.7132, 0.1886, 0.6731, 0.202, 0.6361, 0.22, 0.6037, 0.242, 0.5771, 0.267, 0.5574, 0.2942, 0.5452, 0.3225, 0.5411, 0.3508, 0.5452, 0.378, 0.5574, 0.403, 0.5771, 0.425, 0.6037, 0.443, 0.6361, 0.4564, 0.6731, 0.4646, 0.7132, 0.4674, 0.7549, 0.4646, 0.7966, 0.4564, 0.8368, 0.443, 0.8737, 0.425, 0.9061, 0.403, 0.9327, 0.378, 0.9525, 0.3508, 0.9646, 0.3225, 0.9688])
me_circle_002.materials.append(mat_john)
me_circle_002.materials.append(mat_angela)
me_circle_002.materials.append(mat_bg)
me_circle_002.use_remesh_preserve_volume = False
me_circle_002.use_remesh_preserve_attributes = False
me_circle_002.use_mirror_vertex_groups = False
me_circle_002.update()
me_plane_002 = bpy.data.meshes.new('Plane.002')
me_plane_002.from_pydata([(-1.0, -1.0, 0.0), (1.0, -1.0, 0.0), (-1.0, 1.0, 0.0), (1.0, 1.0, 0.0)], [], [(0, 1, 3, 2)])
_uv = me_plane_002.uv_layers.new(name='UVMap')
_uv.uv.foreach_set('vector', [0.3881, 0.3354, 0.6119, 0.3354, 0.6119, 0.6646, 0.3881, 0.6646])
me_plane_002.materials.append(mat_personal_bg3)
me_plane_002.use_remesh_preserve_volume = False
me_plane_002.use_remesh_preserve_attributes = False
me_plane_002.use_mirror_vertex_groups = False
me_plane_002.update()
me_circle_001 = bpy.data.meshes.new('Circle.001')
me_circle_001.from_pydata([(0.0, 1.0, 0.0), (-0.1951, 0.9808, 0.0), (-0.3827, 0.9239, 0.0), (-0.5556, 0.8315, 0.0), (-0.7071, 0.7071, 0.0), (-0.8315, 0.5556, 0.0), (-0.9239, 0.3827, 0.0), (-0.9808, 0.1951, 0.0), (-1.0, 7.55e-08, 0.0), (-0.9808, -0.1951, 0.0), (-0.9239, -0.3827, 0.0), (-0.8315, -0.5556, 0.0), (-0.7071, -0.7071, 0.0), (-0.5556, -0.8315, 0.0), (-0.3827, -0.9239, 0.0), (-0.1951, -0.9808, 0.0), (3.258e-07, -1.0, 0.0), (0.1951, -0.9808, 0.0), (0.3827, -0.9239, 0.0), (0.5556, -0.8315, 0.0), (0.7071, -0.7071, 0.0), (0.8315, -0.5556, 0.0), (0.9239, -0.3827, 0.0), (0.9808, -0.1951, 0.0), (1.0, 9.656e-07, 0.0), (0.9808, 0.1951, 0.0), (0.9239, 0.3827, 0.0), (0.8315, 0.5556, 0.0), (0.7071, 0.7071, 0.0), (0.5556, 0.8315, 0.0), (0.3827, 0.9239, 0.0), (0.1951, 0.9808, 0.0), (0.0, 1.118, -0.01005), (-0.2182, 1.097, -0.01005), (-0.4279, 1.033, -0.01005), (-0.6213, 0.9298, -0.01005), (-0.7907, 0.7907, -0.01005), (-0.9298, 0.6213, -0.01005), (-1.033, 0.4279, -0.01005), (-1.097, 0.2182, -0.01005), (-1.118, 1.861e-07, -0.01005), (-1.097, -0.2182, -0.01005), (-1.033, -0.4279, -0.01005), (-0.9298, -0.6213, -0.01005), (-0.7907, -0.7907, -0.01005), (-0.6213, -0.9298, -0.01005), (-0.4279, -1.033, -0.01005), (-0.2182, -1.097, -0.01005), (3.644e-07, -1.118, -0.01005), (0.2182, -1.097, -0.01005), (0.428, -1.033, -0.01005), (0.6213, -0.9298, -0.01005), (0.7907, -0.7907, -0.01005), (0.9298, -0.6213, -0.01005), (1.033, -0.4279, -0.01005), (1.097, -0.2182, -0.01005), (1.118, 1.217e-06, -0.01005), (1.097, 0.2182, -0.01005), (1.033, 0.428, -0.01005), (0.9298, 0.6213, -0.01005), (0.7907, 0.7907, -0.01005), (0.6213, 0.9298, -0.01005), (0.4279, 1.033, -0.01005), (0.2182, 1.097, -0.01005)], [], [(1, 2, 3, 4, 5, 6, 7, 8, 9, 10, 11, 12, 13, 14, 15, 16, 17, 18, 19, 20, 21, 22, 23, 24, 25, 26, 27, 28, 29, 30, 31, 0), (33, 34, 35, 36, 37, 38, 39, 40, 41, 42, 43, 44, 45, 46, 47, 48, 49, 50, 51, 52, 53, 54, 55, 56, 57, 58, 59, 60, 61, 62, 63, 32)])
me_circle_001.polygons.foreach_set('material_index', [0, 2])
_uv = me_circle_001.uv_layers.new(name='UVMap')
_uv.uv.foreach_set('vector', [0.5471, 0.9272, 0.5155, 0.9109, 0.4864, 0.8844, 0.4609, 0.8488, 0.4399, 0.8054, 0.4243, 0.7559, 0.4147, 0.7021, 0.4115, 0.6463, 0.4147, 0.5904, 0.4243, 0.5366, 0.4399, 0.4871, 0.4609, 0.4437, 0.4864, 0.4081, 0.5155, 0.3816, 0.5471, 0.3653, 0.58, 0.3598, 0.6129, 0.3653, 0.6445, 0.3816, 0.6736, 0.4081, 0.6991, 0.4437, 0.7201, 0.4871, 0.7357, 0.5366, 0.7453, 0.5904, 0.7485, 0.6463, 0.7453, 0.7021, 0.7357, 0.7559, 0.7201, 0.8054, 0.6991, 0.8488, 0.6736, 0.8844, 0.6445, 0.9109, 0.6129, 0.9272, 0.58, 0.9327, 0.2942, 0.9646, 0.267, 0.9525, 0.242, 0.9327, 0.22, 0.9061, 0.202, 0.8737, 0.1886, 0.8368, 0.1804, 0.7966, 0.1776, 0.7549, 0.1804, 0.7132, 0.1886, 0.6731, 0.202, 0.6361, 0.22, 0.6037, 0.242, 0.5771, 0.267, 0.5574, 0.2942, 0.5452, 0.3225, 0.5411, 0.3508, 0.5452, 0.378, 0.5574, 0.403, 0.5771, 0.425, 0.6037, 0.443, 0.6361, 0.4564, 0.6731, 0.4646, 0.7132, 0.4674, 0.7549, 0.4646, 0.7966, 0.4564, 0.8368, 0.443, 0.8737, 0.425, 0.9061, 0.403, 0.9327, 0.378, 0.9525, 0.3508, 0.9646, 0.3225, 0.9688])
me_circle_001.materials.append(mat_jan)
me_circle_001.materials.append(mat_angela)
me_circle_001.materials.append(mat_bg)
me_circle_001.use_remesh_preserve_volume = False
me_circle_001.use_remesh_preserve_attributes = False
me_circle_001.use_mirror_vertex_groups = False
me_circle_001.update()
me_circle = bpy.data.meshes.new('Circle')
me_circle.from_pydata([(0.0, 1.0, 0.0), (-0.1951, 0.9808, 0.0), (-0.3827, 0.9239, 0.0), (-0.5556, 0.8315, 0.0), (-0.7071, 0.7071, 0.0), (-0.8315, 0.5556, 0.0), (-0.9239, 0.3827, 0.0), (-0.9808, 0.1951, 0.0), (-1.0, 7.55e-08, 0.0), (-0.9808, -0.1951, 0.0), (-0.9239, -0.3827, 0.0), (-0.8315, -0.5556, 0.0), (-0.7071, -0.7071, 0.0), (-0.5556, -0.8315, 0.0), (-0.3827, -0.9239, 0.0), (-0.1951, -0.9808, 0.0), (3.258e-07, -1.0, 0.0), (0.1951, -0.9808, 0.0), (0.3827, -0.9239, 0.0), (0.5556, -0.8315, 0.0), (0.7071, -0.7071, 0.0), (0.8315, -0.5556, 0.0), (0.9239, -0.3827, 0.0), (0.9808, -0.1951, 0.0), (1.0, 9.656e-07, 0.0), (0.9808, 0.1951, 0.0), (0.9239, 0.3827, 0.0), (0.8315, 0.5556, 0.0), (0.7071, 0.7071, 0.0), (0.5556, 0.8315, 0.0), (0.3827, 0.9239, 0.0), (0.1951, 0.9808, 0.0), (0.0, 1.118, -0.002723), (-0.2182, 1.097, -0.002723), (-0.4279, 1.033, -0.002723), (-0.6213, 0.9298, -0.002723), (-0.7907, 0.7907, -0.002723), (-0.9298, 0.6213, -0.002723), (-1.033, 0.4279, -0.002723), (-1.097, 0.2182, -0.002723), (-1.118, 8.443e-08, -0.002723), (-1.097, -0.2182, -0.002723), (-1.033, -0.4279, -0.002723), (-0.9298, -0.6213, -0.002723), (-0.7907, -0.7907, -0.002723), (-0.6213, -0.9298, -0.002723), (-0.4279, -1.033, -0.002723), (-0.2182, -1.097, -0.002723), (3.644e-07, -1.118, -0.002723), (0.2182, -1.097, -0.002723), (0.428, -1.033, -0.002723), (0.6213, -0.9298, -0.002723), (0.7907, -0.7907, -0.002723), (0.9298, -0.6213, -0.002723), (1.033, -0.4279, -0.002723), (1.097, -0.2182, -0.002723), (1.118, 1.08e-06, -0.002723), (1.097, 0.2182, -0.002723), (1.033, 0.428, -0.002723), (0.9298, 0.6213, -0.002723), (0.7907, 0.7907, -0.002723), (0.6213, 0.9298, -0.002723), (0.4279, 1.033, -0.002723), (0.2182, 1.097, -0.002723)], [], [(1, 2, 3, 4, 5, 6, 7, 8, 9, 10, 11, 12, 13, 14, 15, 16, 17, 18, 19, 20, 21, 22, 23, 24, 25, 26, 27, 28, 29, 30, 31, 0), (33, 34, 35, 36, 37, 38, 39, 40, 41, 42, 43, 44, 45, 46, 47, 48, 49, 50, 51, 52, 53, 54, 55, 56, 57, 58, 59, 60, 61, 62, 63, 32)])
me_circle.polygons.foreach_set('material_index', [0, 1])
_uv = me_circle.uv_layers.new(name='UVMap')
_uv.uv.foreach_set('vector', [0.2942, 0.9646, 0.267, 0.9525, 0.242, 0.9327, 0.22, 0.9061, 0.202, 0.8737, 0.1886, 0.8368, 0.1804, 0.7966, 0.1776, 0.7549, 0.1804, 0.7132, 0.1886, 0.6731, 0.202, 0.6361, 0.22, 0.6037, 0.242, 0.5771, 0.267, 0.5574, 0.2942, 0.5452, 0.3225, 0.5411, 0.3508, 0.5452, 0.378, 0.5574, 0.403, 0.5771, 0.425, 0.6037, 0.443, 0.6361, 0.4564, 0.6731, 0.4646, 0.7132, 0.4674, 0.7549, 0.4646, 0.7966, 0.4564, 0.8368, 0.443, 0.8737, 0.425, 0.9061, 0.403, 0.9327, 0.378, 0.9525, 0.3508, 0.9646, 0.3225, 0.9688, 0.2942, 0.9646, 0.267, 0.9525, 0.242, 0.9327, 0.22, 0.9061, 0.202, 0.8737, 0.1886, 0.8368, 0.1804, 0.7966, 0.1776, 0.7549, 0.1804, 0.7132, 0.1886, 0.6731, 0.202, 0.6361, 0.22, 0.6037, 0.242, 0.5771, 0.267, 0.5574, 0.2942, 0.5452, 0.3225, 0.5411, 0.3508, 0.5452, 0.378, 0.5574, 0.403, 0.5771, 0.425, 0.6037, 0.443, 0.6361, 0.4564, 0.6731, 0.4646, 0.7132, 0.4674, 0.7549, 0.4646, 0.7966, 0.4564, 0.8368, 0.443, 0.8737, 0.425, 0.9061, 0.403, 0.9327, 0.378, 0.9525, 0.3508, 0.9646, 0.3225, 0.9688])
me_circle.materials.append(mat_angela)
me_circle.materials.append(mat_bg)
me_circle.use_remesh_preserve_volume = False
me_circle.use_remesh_preserve_attributes = False
me_circle.use_mirror_vertex_groups = False
me_circle.update()
me_plane_001 = bpy.data.meshes.new('Plane.001')
me_plane_001.from_pydata([(-7.275e-08, -1.0, 0.0), (1.0, -1.0, 0.0), (-7.275e-08, 0.0, 0.0), (1.0, 0.0, 0.0)], [], [(0, 1, 3, 2)])
me_plane_001.use_remesh_preserve_volume = False
me_plane_001.use_remesh_preserve_attributes = False
me_plane_001.use_mirror_vertex_groups = False
me_plane_001.update()
me_plane = bpy.data.meshes.new('Plane')
me_plane.from_pydata([(-1.0, -1.0, 0.0), (1.0, -1.0, 0.0), (-1.0, 1.0, 0.0), (1.0, 1.0, 0.0)], [], [(0, 1, 3, 2)])
_uv = me_plane.uv_layers.new(name='UVMap')
_uv.uv.foreach_set('vector', [0.3881, 0.3354, 0.6119, 0.3354, 0.6119, 0.6646, 0.3881, 0.6646])
me_plane.materials.append(mat_personal_bg1)
me_plane.use_remesh_preserve_volume = False
me_plane.use_remesh_preserve_attributes = False
me_plane.use_mirror_vertex_groups = False
me_plane.update()
me_plane_025 = bpy.data.meshes.new('Plane.025')
me_plane_025.from_pydata([(-1.0, -1.0, 0.0), (1.0, -1.0, 0.0), (1.0, 1.0, 0.0)], [], [(1, 2, 0)])
me_plane_025.materials.append(mat_top_stuff)
me_plane_025.use_remesh_preserve_volume = False
me_plane_025.use_remesh_preserve_attributes = False
me_plane_025.use_mirror_vertex_groups = False
me_plane_025.update()
me_plane_023 = bpy.data.meshes.new('Plane.023')
me_plane_023.from_pydata([(-1.0, -1.0, 0.0), (1.0, -1.0, 0.0), (1.0, 1.0, 0.0)], [], [(1, 2, 0)])
me_plane_023.materials.append(mat_top_stuff)
me_plane_023.use_remesh_preserve_volume = False
me_plane_023.use_remesh_preserve_attributes = False
me_plane_023.use_mirror_vertex_groups = False
me_plane_023.update()

# ---- curves / text
cu_curve = bpy.data.curves.new('Curve', 'CURVE')
cu_curve.dimensions = '2D'
_sp = cu_curve.splines.new('BEZIER'); _sp.bezier_points.add(7)
_sp.bezier_points.foreach_set('co', [-0.0004559, 0.002257, 0.0, 0.0004559, 0.002257, 0.0, 0.0005645, 0.002116, 0.0, 0.0005645, 0.00127, 0.0, 0.0004559, 0.001129, 0.0, -0.0004559, 0.001129, 0.0, -0.0005645, 0.00127, 0.0, -0.0005645, 0.002116, 0.0])
_sp.bezier_points.foreach_set('handle_left', [-0.0004559, 0.002257, 0.0, 0.000152, 0.002257, 0.0, 0.0005645, 0.002116, 0.0, 0.0005645, 0.001552, 0.0, 0.0004559, 0.001129, 0.0, -0.000152, 0.001129, 0.0, -0.0005645, 0.00127, 0.0, -0.0005645, 0.001834, 0.0])
_sp.bezier_points.foreach_set('handle_right', [-0.000152, 0.002257, 0.0, 0.0005645, 0.002257, 0.0, 0.0005645, 0.001834, 0.0, 0.0005645, 0.001129, 0.0, 0.000152, 0.001129, 0.0, -0.0005645, 0.001129, 0.0, -0.0005645, 0.001552, 0.0, -0.0005645, 0.002257, 0.0])
for _p, _l, _r in zip(_sp.bezier_points, ['FREE', 'VECTOR', 'FREE', 'VECTOR', 'FREE', 'VECTOR', 'FREE', 'VECTOR'], ['VECTOR', 'FREE', 'VECTOR', 'FREE', 'VECTOR', 'FREE', 'VECTOR', 'FREE']): _p.handle_left_type = _l; _p.handle_right_type = _r
_sp.use_cyclic_u = True
_sp = cu_curve.splines.new('BEZIER'); _sp.bezier_points.add(7)
_sp.bezier_points.foreach_set('co', [-0.0004559, -0.001129, 0.0, 0.0004559, -0.001129, 0.0, 0.0005645, -0.00127, 0.0, 0.0005645, -0.002116, 0.0, 0.0004559, -0.002257, 0.0, -0.0004559, -0.002257, 0.0, -0.0005645, -0.002116, 0.0, -0.0005645, -0.00127, 0.0])
_sp.bezier_points.foreach_set('handle_left', [-0.0004559, -0.001129, 0.0, 0.000152, -0.001129, 0.0, 0.0005645, -0.00127, 0.0, 0.0005645, -0.001834, 0.0, 0.0004559, -0.002257, 0.0, -0.000152, -0.002257, 0.0, -0.0005645, -0.002116, 0.0, -0.0005645, -0.001552, 0.0])
_sp.bezier_points.foreach_set('handle_right', [-0.000152, -0.001129, 0.0, 0.0005645, -0.001129, 0.0, 0.0005645, -0.001552, 0.0, 0.0005645, -0.002257, 0.0, 0.000152, -0.002257, 0.0, -0.0005645, -0.002257, 0.0, -0.0005645, -0.001834, 0.0, -0.0005645, -0.001129, 0.0])
for _p, _l, _r in zip(_sp.bezier_points, ['FREE', 'VECTOR', 'FREE', 'VECTOR', 'FREE', 'VECTOR', 'FREE', 'VECTOR'], ['VECTOR', 'FREE', 'VECTOR', 'FREE', 'VECTOR', 'FREE', 'VECTOR', 'FREE']): _p.handle_left_type = _l; _p.handle_right_type = _r
_sp.use_cyclic_u = True
_sp = cu_curve.splines.new('BEZIER'); _sp.bezier_points.add(7)
_sp.bezier_points.foreach_set('co', [-0.0004559, 0.0005643, 0.0, 0.0004559, 0.0005643, 0.0, 0.0005645, 0.0004226, 0.0, 0.0005645, -0.0004226, 0.0, 0.0004559, -0.0005643, 0.0, -0.0004559, -0.0005643, 0.0, -0.0005645, -0.0004226, 0.0, -0.0005645, 0.0004226, 0.0])
_sp.bezier_points.foreach_set('handle_left', [-0.0004559, 0.0005643, 0.0, 0.000152, 0.0005643, 0.0, 0.0005645, 0.0004226, 0.0, 0.0005645, -0.0001409, 0.0, 0.0004559, -0.0005643, 0.0, -0.000152, -0.0005643, 0.0, -0.0005645, -0.0004226, 0.0, -0.0005645, 0.0001409, 0.0])
_sp.bezier_points.foreach_set('handle_right', [-0.000152, 0.0005643, 0.0, 0.0005645, 0.0005643, 0.0, 0.0005645, 0.0001409, 0.0, 0.0005645, -0.0005643, 0.0, 0.000152, -0.0005643, 0.0, -0.0005645, -0.0005643, 0.0, -0.0005645, -0.0001409, 0.0, -0.0005645, 0.0005643, 0.0])
for _p, _l, _r in zip(_sp.bezier_points, ['FREE', 'VECTOR', 'FREE', 'VECTOR', 'FREE', 'VECTOR', 'FREE', 'VECTOR'], ['VECTOR', 'FREE', 'VECTOR', 'FREE', 'VECTOR', 'FREE', 'VECTOR', 'FREE']): _p.handle_left_type = _l; _p.handle_right_type = _r
_sp.use_cyclic_u = True
cu_curve.materials.append(mat_fg)
cu_curve.use_path_clamp = True
cu_curve.bevel_resolution = 0
cu_curve.fill_mode = 'BOTH'
cu_rect6014_2 = bpy.data.curves.new('rect6014-2', 'CURVE')
cu_rect6014_2.dimensions = '2D'
_sp = cu_rect6014_2.splines.new('BEZIER'); _sp.bezier_points.add(11)
_sp.bezier_points.foreach_set('co', [-0.00105, 0.0, 0.0, 0.0005645, -0.001614, 0.0, 0.0007673, -0.001693, 0.0, 0.00105, -0.001693, 0.0, 0.00105, -0.001411, 0.0, 0.0009702, -0.001208, 0.0, -0.0002381, 0.0, 0.0, 0.0009702, 0.001208, 0.0, 0.00105, 0.001411, 0.0, 0.00105, 0.001693, 0.0, 0.0007673, 0.001693, 0.0, 0.0005645, 0.001614, 0.0])
_sp.bezier_points.foreach_set('handle_left', [-0.0005115, 0.0005379, 0.0, 2.646e-05, -0.001076, 0.0, 0.0006952, -0.001693, 0.0, 0.0009555, -0.001693, 0.0, 0.00105, -0.001505, 0.0, 0.001025, -0.001263, 0.0, 0.0001646, -0.0004027, 0.0, 0.0005674, 0.0008054, 0.0, 0.00105, 0.001339, 0.0, 0.00105, 0.001599, 0.0, 0.0008614, 0.001693, 0.0, 0.0006197, 0.001669, 0.0])
_sp.bezier_points.foreach_set('handle_right', [-0.0005115, -0.0005379, 0.0, 0.0006197, -0.001669, 0.0, 0.0007673, -0.001693, 0.0, 0.00105, -0.001599, 0.0, 0.00105, -0.001339, 0.0, 0.0009702, -0.001208, 0.0, 0.0001646, 0.0004027, 0.0, 0.001025, 0.001263, 0.0, 0.00105, 0.001411, 0.0, 0.0009555, 0.001693, 0.0, 0.0006952, 0.001693, 0.0, 0.0005645, 0.001614, 0.0])
for _p, _l, _r in zip(_sp.bezier_points, ['VECTOR', 'VECTOR', 'FREE', 'VECTOR', 'VECTOR', 'FREE', 'VECTOR', 'VECTOR', 'FREE', 'VECTOR', 'VECTOR', 'FREE'], ['VECTOR', 'FREE', 'FREE', 'VECTOR', 'FREE', 'FREE', 'VECTOR', 'FREE', 'FREE', 'VECTOR', 'FREE', 'FREE']): _p.handle_left_type = _l; _p.handle_right_type = _r
_sp.use_cyclic_u = True
cu_rect6014_2.materials.append(mat_fg)
cu_rect6014_2.use_path_clamp = True
cu_rect6014_2.bevel_resolution = 0
cu_rect6014_2.fill_mode = 'BOTH'
txt_text_003 = bpy.data.curves.new('Text.003', 'FONT')
txt_text_003.dimensions = '2D'
txt_text_003.body = '15:36'
txt_text_003.materials.append(mat_datetime)
txt_text_003.use_path_clamp = True
txt_text_003.bevel_resolution = 0
txt_text_003.align_x = 'CENTER'
txt_text_008 = bpy.data.curves.new('Text.008', 'FONT')
txt_text_008.dimensions = '2D'
txt_text_008.body = 'other user...'
txt_text_008.materials.append(mat_otherusers)
txt_text_008.use_path_clamp = True
txt_text_008.bevel_resolution = 0
txt_text_008.align_x = 'CENTER'
txt_text_005 = bpy.data.curves.new('Text.005', 'FONT')
txt_text_005.dimensions = '2D'
txt_text_005.body = 'John Doe'
txt_text_005.materials.append(mat_names)
txt_text_005.use_path_clamp = True
txt_text_005.bevel_resolution = 0
txt_text_005.align_x = 'CENTER'
txt_text_004 = bpy.data.curves.new('Text.004', 'FONT')
txt_text_004.dimensions = '2D'
txt_text_004.body = 'Jan Hendricks'
txt_text_004.materials.append(mat_names)
txt_text_004.use_path_clamp = True
txt_text_004.bevel_resolution = 0
txt_text_004.align_x = 'CENTER'
txt_text_002 = bpy.data.curves.new('Text.002', 'FONT')
txt_text_002.dimensions = '2D'
txt_text_002.body = 'Angela Avery'
txt_text_002.materials.append(mat_names)
txt_text_002.use_path_clamp = True
txt_text_002.bevel_resolution = 0
txt_text_002.align_x = 'CENTER'
txt_text_001 = bpy.data.curves.new('Text.001', 'FONT')
txt_text_001.dimensions = '2D'
txt_text_001.body = 'Thursday, November 25'
txt_text_001.materials.append(mat_datetime)
txt_text_001.use_path_clamp = True
txt_text_001.bevel_resolution = 0
txt_text_001.align_x = 'CENTER'
txt_text_015 = bpy.data.curves.new('Text.015', 'FONT')
txt_text_015.dimensions = '2D'
txt_text_015.body = 'en'
txt_text_015.materials.append(mat_top_stuff)
txt_text_015.use_path_clamp = True
txt_text_015.bevel_resolution = 0
txt_text_015.align_x = 'RIGHT'
cu_path3737_002 = bpy.data.curves.new('path3737.002', 'CURVE')
cu_path3737_002.dimensions = '2D'
_sp = cu_path3737_002.splines.new('BEZIER'); _sp.bezier_points.add(23)
_sp.bezier_points.foreach_set('co', [-0.0007543, 0.001689, 0.0, -0.001045, 0.001557, 0.0, -0.001169, 0.001266, 0.0, -0.001169, 0.001125, 0.0, -0.001451, 0.001125, 0.0, -0.001733, 0.001125, 0.0, -0.001733, 0.0008429, 0.0, -0.001733, -0.002543, 0.0, -0.001733, -0.002825, 0.0, -0.001451, -0.002825, 0.0, 0.001371, -0.002825, 0.0, 0.001653, -0.002825, 0.0, 0.001653, -0.002543, 0.0, 0.001653, 0.0008429, 0.0, 0.001653, 0.001125, 0.0, 0.001371, 0.001125, 0.0, 0.001089, 0.001125, 0.0, 0.001089, 0.001231, 0.0, 0.001089, 0.00124, 0.0, 0.0009743, 0.001531, 0.0, 0.000648, 0.001681, 0.0, 0.000648, 0.001689, 0.0, 0.0006303, 0.001689, 0.0, -0.0007543, 0.001689, 0.0])
_sp.bezier_points.foreach_set('handle_left', [-0.0007543, 0.001689, 0.0, -0.000979, 0.001625, 0.0, -0.001169, 0.0014, 0.0, -0.001169, 0.001172, 0.0, -0.001357, 0.001125, 0.0, -0.001639, 0.001125, 0.0, -0.001733, 0.0009369, 0.0, -0.001733, -0.001414, 0.0, -0.001733, -0.002731, 0.0, -0.001545, -0.002825, 0.0, 0.0004304, -0.002825, 0.0, 0.001559, -0.002825, 0.0, 0.001653, -0.002637, 0.0, 0.001653, -0.0002858, 0.0, 0.001653, 0.001031, 0.0, 0.001465, 0.001125, 0.0, 0.001183, 0.001125, 0.0, 0.001089, 0.001196, 0.0, 0.001089, 0.001237, 0.0, 0.001041, 0.001452, 0.0, 0.0007974, 0.00168, 0.0, 0.000648, 0.001686, 0.0, 0.0006362, 0.001689, 0.0, -0.0002928, 0.001689, 0.0])
_sp.bezier_points.foreach_set('handle_right', [-0.0008927, 0.001689, 0.0, -0.001112, 0.001489, 0.0, -0.001169, 0.001266, 0.0, -0.001263, 0.001125, 0.0, -0.001545, 0.001125, 0.0, -0.001733, 0.001031, 0.0, -0.001733, -0.0002858, 0.0, -0.001733, -0.002637, 0.0, -0.001639, -0.002825, 0.0, -0.0005103, -0.002825, 0.0, 0.001465, -0.002825, 0.0, 0.001653, -0.002731, 0.0, 0.001653, -0.001414, 0.0, 0.001653, 0.0009369, 0.0, 0.001559, 0.001125, 0.0, 0.001277, 0.001125, 0.0, 0.001089, 0.00116, 0.0, 0.001089, 0.001234, 0.0, 0.001082, 0.001361, 0.0, 0.0009112, 0.001605, 0.0, 0.000648, 0.001681, 0.0, 0.0006421, 0.001689, 0.0, 0.0001688, 0.001689, 0.0, -0.0007543, 0.001689, 0.0])
for _p, _l, _r in zip(_sp.bezier_points, ['FREE', 'FREE', 'FREE', 'VECTOR', 'VECTOR', 'VECTOR', 'VECTOR', 'VECTOR', 'VECTOR', 'VECTOR', 'VECTOR', 'VECTOR', 'VECTOR', 'VECTOR', 'VECTOR', 'VECTOR', 'VECTOR', 'VECTOR', 'VECTOR', 'FREE', 'FREE', 'VECTOR', 'VECTOR', 'VECTOR'], ['FREE', 'FREE', 'FREE', 'VECTOR', 'VECTOR', 'VECTOR', 'VECTOR', 'VECTOR', 'VECTOR', 'VECTOR', 'VECTOR', 'VECTOR', 'VECTOR', 'VECTOR', 'VECTOR', 'VECTOR', 'VECTOR', 'VECTOR', 'FREE', 'FREE', 'FREE', 'VECTOR', 'VECTOR', 'VECTOR']): _p.handle_left_type = _l; _p.handle_right_type = _r
_sp.use_cyclic_u = True
_sp = cu_path3737_002.splines.new('BEZIER'); _sp.bezier_points.add(11)
_sp.bezier_points.foreach_set('co', [-0.0006044, 0.001125, 0.0, 0.0005245, 0.001125, 0.0, 0.0005245, 0.0008429, 0.0, 0.0005245, 0.0005607, 0.0, 0.0008067, 0.0005607, 0.0, 0.001089, 0.0005607, 0.0, 0.001089, -0.002261, 0.0, -0.001169, -0.002261, 0.0, -0.001169, 0.0005607, 0.0, -0.0008866, 0.0005607, 0.0, -0.0006044, 0.0005607, 0.0, -0.0006044, 0.0008429, 0.0])
_sp.bezier_points.foreach_set('handle_left', [-0.0006044, 0.001031, 0.0, 0.0001482, 0.001125, 0.0, 0.0005245, 0.0009369, 0.0, 0.0005245, 0.0006548, 0.0, 0.0007127, 0.0005607, 0.0, 0.0009949, 0.0005607, 0.0, 0.001089, -0.00132, 0.0, -0.0004163, -0.002261, 0.0, -0.001169, -0.0003799, 0.0, -0.0009807, 0.0005607, 0.0, -0.0006985, 0.0005607, 0.0, -0.0006044, 0.0007488, 0.0])
_sp.bezier_points.foreach_set('handle_right', [-0.0002281, 0.001125, 0.0, 0.0005245, 0.001031, 0.0, 0.0005245, 0.0007488, 0.0, 0.0006186, 0.0005607, 0.0, 0.0009008, 0.0005607, 0.0, 0.001089, -0.0003799, 0.0, 0.0003363, -0.002261, 0.0, -0.001169, -0.00132, 0.0, -0.001075, 0.0005607, 0.0, -0.0007926, 0.0005607, 0.0, -0.0006044, 0.0006548, 0.0, -0.0006044, 0.0009369, 0.0])
for _p, _l, _r in zip(_sp.bezier_points, ['VECTOR', 'VECTOR', 'VECTOR', 'VECTOR', 'VECTOR', 'VECTOR', 'VECTOR', 'VECTOR', 'VECTOR', 'VECTOR', 'VECTOR', 'VECTOR'], ['VECTOR', 'VECTOR', 'VECTOR', 'VECTOR', 'VECTOR', 'VECTOR', 'VECTOR', 'VECTOR', 'VECTOR', 'VECTOR', 'VECTOR', 'VECTOR']): _p.handle_left_type = _l; _p.handle_right_type = _r
_sp.use_cyclic_u = True
_sp = cu_path3737_002.splines.new('BEZIER'); _sp.bezier_points.add(3)
_sp.bezier_points.foreach_set('co', [-0.0008866, -0.001414, 0.0, -0.0008866, -0.001979, 0.0, 0.0008068, -0.001979, 0.0, 0.0008068, -0.001414, 0.0])
_sp.bezier_points.foreach_set('handle_left', [-0.0003221, -0.001414, 0.0, -0.0008866, -0.001791, 0.0, 0.0002423, -0.001979, 0.0, 0.0008068, -0.001603, 0.0])
_sp.bezier_points.foreach_set('handle_right', [-0.0008866, -0.001603, 0.0, -0.0003221, -0.001979, 0.0, 0.0008068, -0.001791, 0.0, 0.0002423, -0.001414, 0.0])
for _p, _l, _r in zip(_sp.bezier_points, ['VECTOR', 'VECTOR', 'VECTOR', 'VECTOR'], ['VECTOR', 'VECTOR', 'VECTOR', 'VECTOR']): _p.handle_left_type = _l; _p.handle_right_type = _r
_sp.use_cyclic_u = True
_sp = cu_path3737_002.splines.new('BEZIER'); _sp.bezier_points.add(3)
_sp.bezier_points.foreach_set('co', [-0.0008866, -0.000568, 0.0, -0.0008866, -0.001132, 0.0, 0.0008068, -0.001132, 0.0, 0.0008068, -0.000568, 0.0])
_sp.bezier_points.foreach_set('handle_left', [-0.0003221, -0.000568, 0.0, -0.0008866, -0.0009442, 0.0, 0.0002423, -0.001132, 0.0, 0.0008068, -0.0007561, 0.0])
_sp.bezier_points.foreach_set('handle_right', [-0.0008866, -0.0007561, 0.0, -0.0003221, -0.001132, 0.0, 0.0008068, -0.0009442, 0.0, 0.0002423, -0.000568, 0.0])
for _p, _l, _r in zip(_sp.bezier_points, ['VECTOR', 'VECTOR', 'VECTOR', 'VECTOR'], ['VECTOR', 'VECTOR', 'VECTOR', 'VECTOR']): _p.handle_left_type = _l; _p.handle_right_type = _r
_sp.use_cyclic_u = True
cu_path3737_002.materials.append(mat_top_stuff)
cu_path3737_002.use_path_clamp = True
cu_path3737_002.bevel_resolution = 0
cu_path3737_002.fill_mode = 'BOTH'
cu_path6297_6_002 = bpy.data.curves.new('path6297-6.002', 'CURVE')
cu_path6297_6_002.dimensions = '2D'
_sp = cu_path6297_6_002.splines.new('BEZIER'); _sp.bezier_points.add(6)
_sp.bezier_points.foreach_set('co', [0.0001761, 5.821e-07, 0.0, -0.0001061, 0.0008471, 0.0, -0.0003883, 0.0008471, 0.0, -0.0003883, 5.821e-07, 0.0, -0.0003883, -0.0001052, 0.0, -0.0003883, -0.0008459, 0.0, -0.0001061, -0.0008459, 0.0])
_sp.bezier_points.foreach_set('handle_left', [0.0001761, -0.0003542, 0.0, 8.818e-05, 0.0006258, 0.0, -0.0002942, 0.0008471, 0.0, -0.0003883, 0.0002828, 0.0, -0.0003883, -6.996e-05, 0.0, -0.0003883, -0.000599, 0.0, -0.0002002, -0.0008459, 0.0])
_sp.bezier_points.foreach_set('handle_right', [0.0001761, 0.0003554, 0.0, -0.0001061, 0.0008471, 0.0, -0.0003883, 0.0005649, 0.0, -0.0003883, -3.469e-05, 0.0, -0.0003883, -0.0003521, 0.0, -0.0002942, -0.0008459, 0.0, 8.358e-05, -0.0006098, 0.0])
for _p, _l, _r in zip(_sp.bezier_points, ['FREE', 'FREE', 'VECTOR', 'VECTOR', 'VECTOR', 'VECTOR', 'VECTOR'], ['FREE', 'FREE', 'VECTOR', 'VECTOR', 'VECTOR', 'VECTOR', 'FREE']): _p.handle_left_type = _l; _p.handle_right_type = _r
_sp.use_cyclic_u = True
_sp = cu_path6297_6_002.splines.new('BEZIER'); _sp.bezier_points.add(7)
_sp.bezier_points.foreach_set('co', [0.001023, 5.821e-07, 0.0, 0.0004584, 0.001411, 0.0, 0.0001761, 0.001411, 0.0, 0.0001761, 0.0008471, 0.0, 0.0004584, 5.821e-07, 0.0, 0.0001761, -0.0008459, 0.0, 0.0001761, -0.00141, 0.0, 0.0004584, -0.00141, 0.0])
_sp.bezier_points.foreach_set('handle_left', [0.001023, -0.0005995, 0.0, 0.0008143, 0.001135, 0.0, 0.0002702, 0.001411, 0.0, 0.0001761, 0.001035, 0.0, 0.0004584, 0.0003508, 0.0, 0.0003473, -0.0006257, 0.0, 0.0001761, -0.001222, 0.0, 0.0003643, -0.00141, 0.0])
_sp.bezier_points.foreach_set('handle_right', [0.001023, 0.0006119, 0.0, 0.0004584, 0.001411, 0.0, 0.0001761, 0.001223, 0.0, 0.0003473, 0.0006245, 0.0, 0.0004584, -0.0003496, 0.0, 0.0001761, -0.0008459, 0.0, 0.0002702, -0.00141, 0.0, 0.0008035, -0.00113, 0.0])
for _p, _l, _r in zip(_sp.bezier_points, ['FREE', 'FREE', 'VECTOR', 'VECTOR', 'FREE', 'FREE', 'VECTOR', 'VECTOR'], ['FREE', 'FREE', 'VECTOR', 'FREE', 'FREE', 'FREE', 'VECTOR', 'FREE']): _p.handle_left_type = _l; _p.handle_right_type = _r
_sp.use_cyclic_u = True
_sp = cu_path6297_6_002.splines.new('BEZIER'); _sp.bezier_points.add(7)
_sp.bezier_points.foreach_set('co', [0.00187, 5.821e-07, 0.0, 0.00114, 0.001976, 0.0, 0.0007406, 0.001976, 0.0, 0.0007406, 0.001558, 0.0, 0.001305, 5.821e-07, 0.0, 0.0007406, -0.001557, 0.0, 0.0007406, -0.001975, 0.0, 0.00113, -0.001975, 0.0])
_sp.bezier_points.foreach_set('handle_left', [0.00187, -0.0007935, 0.0, 0.001587, 0.00146, 0.0, 0.0008737, 0.001976, 0.0, 0.0007406, 0.001697, 0.0, 0.001305, 0.0006495, 0.0, 0.001085, -0.001128, 0.0, 0.0007406, -0.001835, 0.0, 0.001, -0.001975, 0.0])
_sp.bezier_points.foreach_set('handle_right', [0.00187, 0.0007947, 0.0, 0.00114, 0.001976, 0.0, 0.0007406, 0.001836, 0.0, 0.001098, 0.001129, 0.0, 0.001305, -0.0006484, 0.0, 0.0007406, -0.001557, 0.0, 0.0008705, -0.001975, 0.0, 0.001544, -0.001512, 0.0])
for _p, _l, _r in zip(_sp.bezier_points, ['FREE', 'FREE', 'VECTOR', 'VECTOR', 'FREE', 'FREE', 'VECTOR', 'VECTOR'], ['FREE', 'FREE', 'VECTOR', 'FREE', 'FREE', 'FREE', 'VECTOR', 'FREE']): _p.handle_left_type = _l; _p.handle_right_type = _r
_sp.use_cyclic_u = True
_sp = cu_path6297_6_002.splines.new('BEZIER'); _sp.bezier_points.add(7)
_sp.bezier_points.foreach_set('co', [-0.002364, 0.0008471, 0.0, -0.001663, 0.0008471, 0.0, -0.0008249, 0.001694, 0.0, -0.0006705, 0.001689, 0.0, -0.0006705, -0.001697, 0.0, -0.0008047, -0.001697, 0.0, -0.001663, -0.0008459, 0.0, -0.002364, -0.0008459, 0.0])
_sp.bezier_points.foreach_set('handle_left', [-0.002364, 0.0002828, 0.0, -0.001896, 0.0008471, 0.0, -0.001104, 0.001411, 0.0, -0.000722, 0.001691, 0.0, -0.0006705, -0.0005681, 0.0, -0.00076, -0.001697, 0.0, -0.001377, -0.00113, 0.0, -0.00213, -0.0008459, 0.0])
_sp.bezier_points.foreach_set('handle_right', [-0.00213, 0.0008471, 0.0, -0.001383, 0.001129, 0.0, -0.0007734, 0.001692, 0.0, -0.0006705, 0.0005606, 0.0, -0.0007153, -0.001697, 0.0, -0.001091, -0.001413, 0.0, -0.001896, -0.0008459, 0.0, -0.002364, -0.0002815, 0.0])
for _p, _l, _r in zip(_sp.bezier_points, ['VECTOR', 'VECTOR', 'VECTOR', 'VECTOR', 'VECTOR', 'VECTOR', 'VECTOR', 'VECTOR'], ['VECTOR', 'VECTOR', 'VECTOR', 'VECTOR', 'VECTOR', 'VECTOR', 'VECTOR', 'VECTOR']): _p.handle_left_type = _l; _p.handle_right_type = _r
_sp.use_cyclic_u = True
cu_path6297_6_002.materials.append(mat_top_stuff)
cu_path6297_6_002.use_path_clamp = True
cu_path6297_6_002.bevel_resolution = 0
cu_path6297_6_002.fill_mode = 'BOTH'
cu_path3869_2_002 = bpy.data.curves.new('path3869-2.002', 'CURVE')
cu_path3869_2_002.dimensions = '2D'
_sp = cu_path3869_2_002.splines.new('BEZIER'); _sp.bezier_points.add(18)
_sp.bezier_points.foreach_set('co', [-0.0007502, 0.0007453, 0.0, -0.0008484, 0.0007075, 0.0, -0.001566, -2.987e-06, 0.0, -0.000856, -0.002709, 0.0, 0.00185, -0.001998, 0.0, 0.001139, 0.0007075, 0.0, 0.0009235, 0.0007372, 0.0, 0.0007498, 0.0006056, 0.0, 0.0007203, 0.0003897, 0.0, 0.0008521, 0.0002162, 0.0, 0.001358, -0.001711, 0.0, -0.0005688, -0.002218, 0.0, -0.001083, -0.0002977, 0.0, -0.001075, -0.0002902, 0.0, -0.0005612, 0.0002238, 0.0, -0.0004392, 0.0003714, 0.0, -0.0004395, 0.0005629, 0.0, -0.000562, 0.0007101, 0.0, -0.0007502, 0.0007453, 0.0])
_sp.bezier_points.foreach_set('handle_left', [-0.0007502, 0.0007453, 0.0, -0.0008183, 0.0007261, 0.0, -0.001394, 0.0002938, 0.0, -0.001796, -0.002161, 0.0, 0.001302, -0.002938, 0.0, 0.002079, 0.0001601, 0.0, 0.0009965, 0.0007564, 0.0, 0.000788, 0.0006708, 0.0, 0.0007011, 0.0004627, 0.0, 0.0007869, 0.0002543, 0.0, 0.001752, -0.001035, 0.0, 0.0001074, -0.002611, 0.0, -0.00147, -0.0009726, 0.0, -0.001078, -0.0002927, 0.0, -0.0007736, 0.0001009, 0.0, -0.0004615, 0.0003094, 0.0, -0.0004171, 0.000501, 0.0, -0.0005052, 0.0006768, 0.0, -0.0006852, 0.0007558, 0.0])
_sp.bezier_points.foreach_set('handle_right', [-0.000785, 0.0007389, 0.0, -0.001146, 0.0005355, 0.0, -0.002114, -0.0009427, 0.0, 8.371e-05, -0.003256, 0.0, 0.002397, -0.001059, 0.0, 0.001074, 0.0007456, 0.0, 0.0008504, 0.0007181, 0.0, 0.0007117, 0.0005404, 0.0, 0.0007395, 0.0003167, 0.0, 0.001528, -0.0001777, 0.0, 0.0009646, -0.002387, 0.0, -0.001242, -0.001825, 0.0, -0.001083, -0.0002977, 0.0, -0.0009517, -7.818e-05, 0.0, -0.0005046, 0.0002572, 0.0, -0.000417, 0.0004333, 0.0, -0.0004619, 0.0006247, 0.0, -0.0006187, 0.0007434, 0.0, -0.0007502, 0.0007453, 0.0])
for _p, _l, _r in zip(_sp.bezier_points, ['FREE', 'FREE', 'FREE', 'FREE', 'FREE', 'FREE', 'FREE', 'FREE', 'FREE', 'FREE', 'FREE', 'FREE', 'FREE', 'VECTOR', 'FREE', 'FREE', 'FREE', 'FREE', 'FREE'], ['FREE', 'FREE', 'FREE', 'FREE', 'FREE', 'FREE', 'FREE', 'FREE', 'FREE', 'FREE', 'FREE', 'FREE', 'FREE', 'FREE', 'FREE', 'FREE', 'FREE', 'FREE', 'FREE']): _p.handle_left_type = _l; _p.handle_right_type = _r
_sp.use_cyclic_u = True
_sp = cu_path3869_2_002.splines.new('BEZIER'); _sp.bezier_points.add(11)
_sp.bezier_points.foreach_set('co', [7.992e-05, 0.001257, 0.0, -8.082e-05, 0.001155, 0.0, -0.0001406, 0.0009745, 0.0, -0.0001406, -0.0004363, 0.0, -8.809e-05, -0.0006042, 0.0, 5.368e-05, -0.0007084, 0.0, 0.0002296, -0.0007084, 0.0, 0.0003714, -0.0006042, 0.0, 0.0004239, -0.0004363, 0.0, 0.0004239, 0.0009745, 0.0, 0.0003776, 0.001136, 0.0, 0.0002476, 0.001243, 0.0])
_sp.bezier_points.foreach_set('handle_left', [0.0001359, 0.001269, 0.0, -4.062e-05, 0.001207, 0.0, -0.0001421, 0.00104, 0.0, -0.0001406, 3.397e-05, 0.0, -0.000123, -0.0005553, 0.0, -3.48e-06, -0.0006897, 0.0, 0.0001725, -0.0007272, 0.0, 0.0003365, -0.0006532, 0.0, 0.0004247, -0.0004965, 0.0, 0.0004239, 0.0005042, 0.0, 0.0004091, 0.001088, 0.0, 0.0003008, 0.001221, 0.0])
_sp.bezier_points.foreach_set('handle_right', [1.619e-05, 0.001242, 0.0, -0.000121, 0.001104, 0.0, -0.0001406, 0.0009745, 0.0, -0.0001414, -0.0004965, 0.0, -5.315e-05, -0.0006532, 0.0, 0.0001108, -0.0007272, 0.0, 0.0002868, -0.0006897, 0.0, 0.0004063, -0.0005553, 0.0, 0.0004239, -0.0004363, 0.0, 0.0004253, 0.001032, 0.0, 0.0003461, 0.001184, 0.0, 0.0001944, 0.001264, 0.0])
for _p, _l, _r in zip(_sp.bezier_points, ['FREE', 'FREE', 'FREE', 'VECTOR', 'FREE', 'FREE', 'FREE', 'FREE', 'FREE', 'VECTOR', 'FREE', 'FREE'], ['FREE', 'FREE', 'FREE', 'FREE', 'FREE', 'FREE', 'FREE', 'FREE', 'FREE', 'FREE', 'FREE', 'FREE']): _p.handle_left_type = _l; _p.handle_right_type = _r
_sp.use_cyclic_u = True
cu_path3869_2_002.materials.append(mat_top_stuff)
cu_path3869_2_002.use_path_clamp = True
cu_path3869_2_002.bevel_resolution = 0
cu_path3869_2_002.fill_mode = 'BOTH'

# ---- objects
ob_plane_004 = bpy.data.objects.new('Plane.004', me_plane_008)
ob_plane_003 = bpy.data.objects.new('Plane.003', me_plane_007)
ob_more_button = bpy.data.objects.new('more button', me_plane_006)
ob_more_cursor = bpy.data.objects.new('more cursor', cu_curve)
ob_back_button = bpy.data.objects.new('back button', me_plane_005)
ob_back_icon = bpy.data.objects.new('back icon', cu_rect6014_2)
ob_password_entry = bpy.data.objects.new('password entry', me_plane_004)
ob_time_001 = bpy.data.objects.new('time.001', txt_text_003)
ob_left_ptr = bpy.data.objects.new('left_ptr', me_left_ptr)
ob_otheruser = bpy.data.objects.new('otheruser', txt_text_008)
ob_plane_002 = bpy.data.objects.new('Plane.002', me_plane_003)
ob_text_004 = bpy.data.objects.new('Text.004', txt_text_005)
ob_angela_002 = bpy.data.objects.new('angela.002', me_circle_002)
ob_plane_001 = bpy.data.objects.new('Plane.001', me_plane_002)
ob_text_003 = bpy.data.objects.new('Text.003', txt_text_004)
ob_angela_001 = bpy.data.objects.new('angela.001', me_circle_001)
ob_angela = bpy.data.objects.new('angela', me_circle)
ob_text_002 = bpy.data.objects.new('Text.002', txt_text_002)
ob_bg_positioning = bpy.data.objects.new('bg-positioning', me_plane_001)
ob_plane = bpy.data.objects.new('Plane', me_plane)
ob_date = bpy.data.objects.new('date', txt_text_001)
ob_camera = bpy.data.objects.new('Camera', cam_camera)
ob_text_009 = bpy.data.objects.new('Text.009', txt_text_015)
ob_plane_010 = bpy.data.objects.new('Plane.010', me_plane_025)
ob_curve_013 = bpy.data.objects.new('Curve.013', cu_path3737_002)
ob_curve_015 = bpy.data.objects.new('Curve.015', cu_path6297_6_002)
ob_curve_012 = bpy.data.objects.new('Curve.012', cu_path3869_2_002)
ob_plane_008 = bpy.data.objects.new('Plane.008', me_plane_023)
_N = mat_personal_bg2.node_tree.nodes; _L = mat_personal_bg2.node_tree.links
n0 = _N.new('ShaderNodeOutputMaterial'); n0.name = 'Material Output'; n0.location = (300, 300)
n1 = _N.new('ShaderNodeMixShader'); n1.name = 'Mix Shader'; n1.location = (10, 300)
n1.inputs[0].default_value = 1.0
n2 = _N.new('ShaderNodeBsdfTransparent'); n2.name = 'Transparent BSDF'; n2.location = (-180, 200)
n3 = _N.new('ShaderNodeEmission'); n3.name = 'Emission'; n3.location = (-180, 100)
n4 = _N.new('ShaderNodeTexImage'); n4.name = 'Image Texture'; n4.location = (-444, 108)
n4.width = 140
n4.image = img_symbolics_8_png
n5 = _N.new('ShaderNodeObjectInfo'); n5.name = 'Object Info'; n5.location = (-1444, 295)
n6 = _N.new('ShaderNodeMapping'); n6.name = 'Mapping'; n6.location = (-1222, 398)
n7 = _N.new('ShaderNodeTexCoord'); n7.name = 'Texture Coordinate'; n7.location = (-881, 37)
n7.object = ob_bg_positioning
_L.new(n1.outputs[0], n0.inputs[0])
_L.new(n2.outputs[0], n1.inputs[1])
_L.new(n3.outputs[0], n1.inputs[2])
_L.new(n4.outputs[0], n3.inputs[0])
_L.new(n7.outputs[3], n4.inputs[0])
n0.is_active_output = True
_N = mat_personal_bg3.node_tree.nodes; _L = mat_personal_bg3.node_tree.links
n0 = _N.new('ShaderNodeOutputMaterial'); n0.name = 'Material Output'; n0.location = (300, 300)
n1 = _N.new('ShaderNodeMixShader'); n1.name = 'Mix Shader'; n1.location = (10, 300)
n1.inputs[0].default_value = 1.0
n2 = _N.new('ShaderNodeBsdfTransparent'); n2.name = 'Transparent BSDF'; n2.location = (-180, 200)
n3 = _N.new('ShaderNodeEmission'); n3.name = 'Emission'; n3.location = (-180, 100)
n4 = _N.new('ShaderNodeTexImage'); n4.name = 'Image Texture'; n4.location = (-444, 108)
n4.width = 140
n4.image = img_endless_shapes2_png
n5 = _N.new('ShaderNodeObjectInfo'); n5.name = 'Object Info'; n5.location = (-1444, 295)
n6 = _N.new('ShaderNodeMapping'); n6.name = 'Mapping'; n6.location = (-1222, 398)
n7 = _N.new('ShaderNodeTexCoord'); n7.name = 'Texture Coordinate'; n7.location = (-881, 37)
n7.object = ob_bg_positioning
_L.new(n1.outputs[0], n0.inputs[0])
_L.new(n2.outputs[0], n1.inputs[1])
_L.new(n3.outputs[0], n1.inputs[2])
_L.new(n4.outputs[0], n3.inputs[0])
_L.new(n7.outputs[3], n4.inputs[0])
n0.is_active_output = True
_N = mat_personal_bg1.node_tree.nodes; _L = mat_personal_bg1.node_tree.links
n0 = _N.new('ShaderNodeOutputMaterial'); n0.name = 'Material Output'; n0.location = (300, 300)
n1 = _N.new('ShaderNodeMixShader'); n1.name = 'Mix Shader'; n1.location = (10, 300)
n1.inputs[0].default_value = 1.0
n2 = _N.new('ShaderNodeBsdfTransparent'); n2.name = 'Transparent BSDF'; n2.location = (-180, 200)
n3 = _N.new('ShaderNodeEmission'); n3.name = 'Emission'; n3.location = (-180, 100)
n4 = _N.new('ShaderNodeTexImage'); n4.name = 'Image Texture'; n4.location = (-444, 108)
n4.width = 140
n4.image = img_adwaita_day_jpg
n5 = _N.new('ShaderNodeObjectInfo'); n5.name = 'Object Info'; n5.location = (-1444, 295)
n6 = _N.new('ShaderNodeMapping'); n6.name = 'Mapping'; n6.location = (-1222, 398)
n7 = _N.new('ShaderNodeTexCoord'); n7.name = 'Texture Coordinate'; n7.location = (-881, 37)
n7.object = ob_bg_positioning
_L.new(n1.outputs[0], n0.inputs[0])
_L.new(n2.outputs[0], n1.inputs[1])
_L.new(n3.outputs[0], n1.inputs[2])
_L.new(n4.outputs[0], n3.inputs[0])
_L.new(n7.outputs[3], n4.inputs[0])
n0.is_active_output = True

# ---- transforms, parenting, visibility, modifiers, constraints
ob_plane_004.location = (-0.008964, 0.007824, 0.06665)
ob_plane_004.scale = (0.8341, 0.8341, 0.8341)
ob_plane_004.lineart.crease_threshold = 0.0
_m = ob_plane_004.modifiers.new('Subsurf', 'SUBSURF')
_m.uv_smooth = 'PRESERVE_CORNERS'
_m.quality = 2
_m.levels = 2
_m.show_only_control_edges = False
ob_plane_003.location = (-0.008964, 1.994, 0.07671)
ob_plane_003.scale = (2.9, 0.2119, 2.9)
ob_plane_003.lineart.crease_threshold = 0.0
ob_more_button.location = (0.5397, 0.2483, 0.09146)
ob_more_button.scale = (0.6418, 0.08467, 0.08467)
ob_more_button.lineart.crease_threshold = 0.0
_m = ob_more_button.modifiers.new('Subsurf', 'SUBSURF')
_m.uv_smooth = 'PRESERVE_CORNERS'
_m.quality = 2
_m.levels = 2
_m.show_only_control_edges = False
ob_more_cursor.parent = ob_more_button
ob_more_cursor.matrix_parent_inverse = Matrix(((1.558, -2.384e-07, 0.0, -0.8409), (0.0, 11.81, 0.0, -2.932), (0.0, 4.768e-07, 11.81, -1.08), (0.0, 0.0, 0.0, 1.0)))
ob_more_cursor.location = (0.5381, 0.2461, 0.09843)
ob_more_cursor.scale = (16.61, 16.61, 16.61)
ob_more_cursor.lineart.crease_threshold = 0.0
ob_back_button.location = (-0.5444, 0.2437, 0.09146)
ob_back_button.scale = (0.6418, 0.08467, 0.08467)
ob_back_button.lineart.crease_threshold = 0.0
_m = ob_back_button.modifiers.new('Subsurf', 'SUBSURF')
_m.uv_smooth = 'PRESERVE_CORNERS'
_m.quality = 2
_m.levels = 2
_m.show_only_control_edges = False
ob_back_icon.parent = ob_back_button
ob_back_icon.matrix_parent_inverse = Matrix(((1.334, 0.0, 0.0, 0.7116), (0.0, 10.11, 0.0, 1.343), (0.0, 0.0, 10.11, -0.8867), (0.0, 0.0, 0.0, 1.0)))
ob_back_icon.location = (-0.5333, -0.1416, 0.1009)
ob_back_icon.scale = (24.49, 24.49, 24.49)
ob_back_icon.lineart.crease_threshold = 0.0
ob_password_entry.location = (0.004048, -0.3632, 0.09146)
ob_password_entry.scale = (0.6418, 0.08467, 0.08467)
ob_password_entry.lineart.crease_threshold = 0.0
_m = ob_password_entry.modifiers.new('Subsurf', 'SUBSURF')
_m.uv_smooth = 'PRESERVE_CORNERS'
_m.quality = 2
_m.levels = 2
_m.show_only_control_edges = False
ob_time_001.location = (-0.00394, 1.108, 0.1109)
ob_time_001.scale = (0.5473, 0.5473, 0.5473)
ob_time_001.lineart.crease_threshold = 0.0
ob_left_ptr.location = (0.2629, -0.184, 0.0927)
ob_left_ptr.scale = (0.3638, 0.3638, 0.3638)
ob_left_ptr.lineart.crease_threshold = 0.0
ob_otheruser.location = (-0.00394, -0.7082, 0.09147)
ob_otheruser.scale = (0.1113, 0.1113, 0.1113)
ob_otheruser.hide_viewport = True
ob_otheruser.hide_render = True
ob_otheruser.lineart.crease_threshold = 0.0
ob_plane_002.location = (-1.204, 0.1784, 0.0)
ob_plane_002.scale = (0.5306, 0.5306, 0.5306)
ob_plane_002.lineart.crease_threshold = 0.0
ob_text_004.location = (-1.204, -0.2173, 0.01276)
ob_text_004.scale = (0.1113, 0.1113, 0.1113)
ob_text_004.lineart.crease_threshold = 0.0
ob_angela_002.location = (-1.204, 0.2666, 0.02427)
ob_angela_002.scale = (0.2636, 0.2636, 0.2636)
ob_angela_002.lineart.crease_threshold = 0.0
ob_plane_001.location = (1.196, 0.1784, 0.0)
ob_plane_001.scale = (0.5306, 0.5306, 0.5306)
ob_plane_001.lineart.crease_threshold = 0.0
ob_text_003.location = (1.196, -0.2173, 0.01276)
ob_text_003.scale = (0.1113, 0.1113, 0.1113)
ob_text_003.lineart.crease_threshold = 0.0
ob_angela_001.location = (1.196, 0.2666, 0.02427)
ob_angela_001.scale = (0.2636, 0.2636, 0.2636)
ob_angela_001.lineart.crease_threshold = 0.0
ob_angela.location = (-0.00394, 0.2666, 0.09271)
ob_angela.scale = (0.2636, 0.2636, 0.2636)
ob_angela.lineart.crease_threshold = 0.0
ob_text_002.location = (-0.00394, -0.2173, 0.09147)
ob_text_002.scale = (0.1113, 0.1113, 0.1113)
ob_text_002.lineart.crease_threshold = 0.0
ob_bg_positioning.location = (-2.763, 2.072, 0.0004312)
ob_bg_positioning.scale = (5.525, 4.144, 0.6907)
ob_bg_positioning.visible_camera = False
ob_bg_positioning.visible_diffuse = False
ob_bg_positioning.visible_glossy = False
ob_bg_positioning.visible_transmission = False
ob_bg_positioning.visible_volume_scatter = False
ob_bg_positioning.visible_shadow = False
ob_bg_positioning.display_type = 'WIRE'
ob_bg_positioning.lineart.crease_threshold = 0.0
ob_plane.location = (-0.00394, 0.1784, 0.06563)
ob_plane.scale = (2.806, 2.806, 2.806)
ob_plane.lineart.crease_threshold = 0.0
ob_date.location = (-0.00394, 0.802, 0.0)
ob_date.scale = (0.1447, 0.1447, 0.1447)
ob_date.hide_viewport = True
ob_date.hide_render = True
ob_date.lineart.crease_threshold = 0.0
ob_camera.location = (0.0, 0.0, 6.025)
ob_camera.lock_rotations_4d = False
ob_camera.empty_display_type = 'ARROWS'
ob_camera.color = (0.0, 0.0, 0.0, 0.0)
ob_camera.display_type = 'WIRE'
ob_camera.lineart.crease_threshold = 0.0
ob_text_009.location = (2.193, 1.952, 0.09691)
ob_text_009.scale = (0.08757, 0.08757, 0.08757)
ob_text_009.lineart.crease_threshold = 0.0
ob_plane_010.location = (2.227, 1.972, 0.09569)
ob_plane_010.rotation_euler = (1.637e-09, -6.78e-10, -0.7854)
ob_plane_010.scale = (0.01338, 0.01338, 0.01338)
ob_plane_010.lineart.crease_threshold = 0.0
ob_curve_013.location = (2.377, 1.978, 0.09569)
ob_curve_013.scale = (15.69, 15.69, 15.69)
ob_curve_013.lineart.crease_threshold = 0.0
ob_curve_015.location = (2.479, 1.97, 0.09558)
ob_curve_015.scale = (16.83, 16.83, 16.83)
ob_curve_015.lineart.crease_threshold = 0.0
ob_curve_012.location = (2.565, 1.982, 0.09586)
ob_curve_012.scale = (15.15, 15.15, 15.15)
ob_curve_012.lineart.crease_threshold = 0.0
ob_plane_008.location = (2.651, 1.972, 0.0956)
ob_plane_008.rotation_euler = (1.637e-09, -6.78e-10, -0.7854)
ob_plane_008.scale = (0.01338, 0.01338, 0.01338)
ob_plane_008.lineart.crease_threshold = 0.0

# ---- collection membership
col_collection_1.objects.link(ob_plane_004)
col_collection_1.objects.link(ob_plane_003)
col_collection_1.objects.link(ob_more_button)
col_collection_1.objects.link(ob_more_cursor)
col_collection_1.objects.link(ob_back_button)
col_collection_1.objects.link(ob_back_icon)
col_collection_1.objects.link(ob_password_entry)
col_collection_1.objects.link(ob_time_001)
col_collection_1.objects.link(ob_left_ptr)
col_collection_1.objects.link(ob_otheruser)
col_collection_1.objects.link(ob_plane_002)
col_collection_1.objects.link(ob_text_004)
col_collection_1.objects.link(ob_angela_002)
col_collection_1.objects.link(ob_plane_001)
col_collection_1.objects.link(ob_text_003)
col_collection_1.objects.link(ob_angela_001)
col_collection_1.objects.link(ob_angela)
col_collection_1.objects.link(ob_text_002)
col_collection_1.objects.link(ob_bg_positioning)
col_collection_1.objects.link(ob_plane)
col_collection_1.objects.link(ob_date)
col_collection_1.objects.link(ob_camera)
col_collection_1.objects.link(ob_text_009)
col_collection_1.objects.link(ob_plane_010)
col_collection_1.objects.link(ob_curve_013)
col_collection_1.objects.link(ob_curve_015)
col_collection_1.objects.link(ob_curve_012)
col_collection_1.objects.link(ob_plane_008)

# ---- scene / render settings (as saved in the file)
scene.camera = ob_camera
scene.frame_start = 1; scene.frame_end = 160; scene.frame_set(102)
scene.render.engine = 'CYCLES'
scene.render.image_settings.file_format = 'FFMPEG'
scene.render.resolution_x = 800
scene.render.resolution_y = 600
scene.render.fps = 30
scene.render.dither_intensity = 0.0
scene.render.use_motion_blur = True
scene.render.motion_blur_shutter = 1.0
scene.cycles.use_denoising = False
scene.cycles.samples = 16
scene.cycles.sampling_pattern = 'TABULATED_SOBOL'
scene.cycles.use_adaptive_sampling = False
scene.cycles.use_light_tree = False
scene.cycles.caustics_reflective = False
scene.cycles.caustics_refractive = False
scene.cycles.blur_glossy = 0.0
scene.cycles.diffuse_bounces = 2
scene.cycles.glossy_bounces = 2
scene.cycles.transmission_bounces = 2
scene.cycles.volume_bounces = 2
scene.cycles.sample_clamp_indirect = 0.0
scene.view_settings.view_transform = 'Standard'
bpy.context.view_layer.update()
